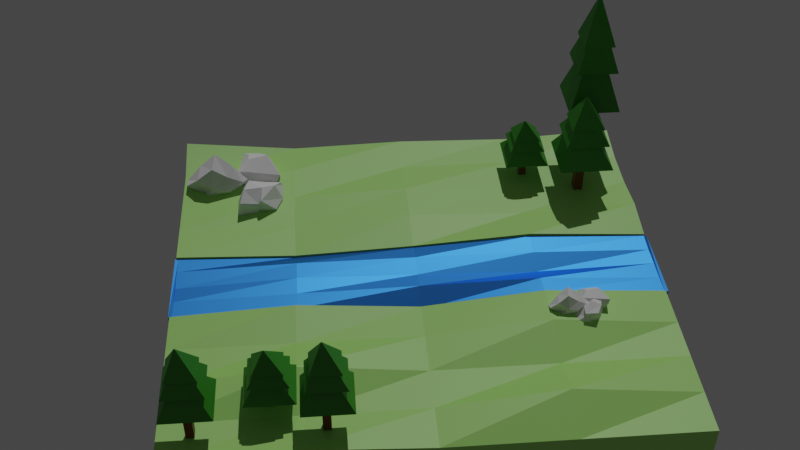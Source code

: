 # Source: Practica2.blend  (saved by Blender 3.6.11; exported with 4.5.12 LTS)
import bpy
from mathutils import Matrix  # noqa: F401  (used for matrix-valued properties, if any)

bpy.ops.wm.read_factory_settings(use_empty=True)
scene = bpy.context.scene
scene.name = 'Scene'

# ---- collections
col_collection = bpy.data.collections.new('Collection'); scene.collection.children.link(col_collection)

# ---- materials (node trees are filled in below, after node groups)
mat_material = bpy.data.materials.new('Material')
mat_material.alpha_threshold = 0.0
mat_material.use_transparent_shadow = False
mat_material.roughness = 0.5
mat_material.line_color = (0.0, 0.0, 0.0, 1.0)
mat_material_001 = bpy.data.materials.new('Material.001')
mat_material_001.use_transparent_shadow = False
mat_material_004 = bpy.data.materials.new('Material.004')
mat_material_004.use_transparent_shadow = False
mat_material_007 = bpy.data.materials.new('Material.007')
mat_material_007.use_transparent_shadow = False
mat_material_008 = bpy.data.materials.new('Material.008')
mat_material_008.use_transparent_shadow = False
mat_material_005 = bpy.data.materials.new('Material.005')
mat_material_005.use_transparent_shadow = False
mat_material_002 = bpy.data.materials.new('Material.002')
mat_material_002.use_transparent_shadow = False
mat_material_006 = bpy.data.materials.new('Material.006')
mat_material_006.alpha_threshold = 0.0
mat_material_006.use_transparent_shadow = False
mat_material_006.roughness = 0.5
mat_material_006.line_color = (0.0, 0.0, 0.0, 1.0)
mat_material_009 = bpy.data.materials.new('Material.009')
mat_material_009.alpha_threshold = 0.0
mat_material_009.use_transparent_shadow = False
mat_material_009.roughness = 0.5
mat_material_009.line_color = (0.0, 0.0, 0.0, 1.0)
mat_material_010 = bpy.data.materials.new('Material.010')
mat_material_010.use_transparent_shadow = False

# ---- material node trees
mat_material.use_nodes = True; mat_material.node_tree.nodes.clear()
_N = mat_material.node_tree.nodes; _L = mat_material.node_tree.links
n0 = _N.new('ShaderNodeOutputMaterial'); n0.name = 'Material Output'; n0.location = (300, 300)
n1 = _N.new('ShaderNodeBsdfPrincipled'); n1.name = 'Principled BSDF'; n1.location = (10, 300)
n1.distribution = 'GGX'
n1.subsurface_method = 'RANDOM_WALK_SKIN'
n1.inputs[0].default_value = (0.3923, 0.8, 0.1777, 1.0)
n1.inputs[3].default_value = 1.45
n1.inputs[27].default_value = (0.0, 0.0, 0.0, 1.0)
n1.inputs[28].default_value = 1.0
_L.new(n1.outputs[0], n0.inputs[0])
n0.is_active_output = True
mat_material_001.use_nodes = True; mat_material_001.node_tree.nodes.clear()
_N = mat_material_001.node_tree.nodes; _L = mat_material_001.node_tree.links
n0 = _N.new('ShaderNodeBsdfPrincipled'); n0.name = 'BSDF Principista'; n0.location = (10, 300)
n0.distribution = 'GGX'
n0.subsurface_method = 'RANDOM_WALK_SKIN'
n0.inputs[0].default_value = (0.2019, 0.05853, 0.00919, 1.0)
n0.inputs[3].default_value = 1.45
n0.inputs[27].default_value = (0.0, 0.0, 0.0, 1.0)
n0.inputs[28].default_value = 1.0
n1 = _N.new('ShaderNodeOutputMaterial'); n1.name = 'Material'; n1.location = (300, 300)
_L.new(n0.outputs[0], n1.inputs[0])
n1.is_active_output = True
mat_material_004.use_nodes = True; mat_material_004.node_tree.nodes.clear()
_N = mat_material_004.node_tree.nodes; _L = mat_material_004.node_tree.links
n0 = _N.new('ShaderNodeBsdfPrincipled'); n0.name = 'BSDF Principista'; n0.location = (10, 300)
n0.distribution = 'GGX'
n0.subsurface_method = 'RANDOM_WALK_SKIN'
n0.inputs[0].default_value = (0.03798, 0.2738, 0.01267, 1.0)
n0.inputs[3].default_value = 1.45
n0.inputs[27].default_value = (0.0, 0.0, 0.0, 1.0)
n0.inputs[28].default_value = 1.0
n1 = _N.new('ShaderNodeOutputMaterial'); n1.name = 'Material'; n1.location = (300, 300)
_L.new(n0.outputs[0], n1.inputs[0])
n1.is_active_output = True
mat_material_007.use_nodes = True; mat_material_007.node_tree.nodes.clear()
_N = mat_material_007.node_tree.nodes; _L = mat_material_007.node_tree.links
n0 = _N.new('ShaderNodeBsdfPrincipled'); n0.name = 'BSDF Principista'; n0.location = (10, 300)
n0.distribution = 'GGX'
n0.subsurface_method = 'RANDOM_WALK_SKIN'
n0.inputs[0].default_value = (0.03798, 0.2738, 0.01267, 1.0)
n0.inputs[3].default_value = 1.45
n0.inputs[27].default_value = (0.0, 0.0, 0.0, 1.0)
n0.inputs[28].default_value = 1.0
n1 = _N.new('ShaderNodeOutputMaterial'); n1.name = 'Material'; n1.location = (300, 300)
_L.new(n0.outputs[0], n1.inputs[0])
n1.is_active_output = True
mat_material_008.use_nodes = True; mat_material_008.node_tree.nodes.clear()
_N = mat_material_008.node_tree.nodes; _L = mat_material_008.node_tree.links
n0 = _N.new('ShaderNodeBsdfPrincipled'); n0.name = 'BSDF Principista'; n0.location = (10, 300)
n0.distribution = 'GGX'
n0.subsurface_method = 'RANDOM_WALK_SKIN'
n0.inputs[0].default_value = (0.2019, 0.05853, 0.00919, 1.0)
n0.inputs[3].default_value = 1.45
n0.inputs[27].default_value = (0.0, 0.0, 0.0, 1.0)
n0.inputs[28].default_value = 1.0
n1 = _N.new('ShaderNodeOutputMaterial'); n1.name = 'Material'; n1.location = (300, 300)
_L.new(n0.outputs[0], n1.inputs[0])
n1.is_active_output = True
mat_material_005.use_nodes = True; mat_material_005.node_tree.nodes.clear()
_N = mat_material_005.node_tree.nodes; _L = mat_material_005.node_tree.links
n0 = _N.new('ShaderNodeBsdfPrincipled'); n0.name = 'BSDF Principista'; n0.location = (10, 300)
n0.distribution = 'GGX'
n0.subsurface_method = 'RANDOM_WALK_SKIN'
n0.inputs[0].default_value = (0.2019, 0.05853, 0.00919, 1.0)
n0.inputs[3].default_value = 1.45
n0.inputs[27].default_value = (0.0, 0.0, 0.0, 1.0)
n0.inputs[28].default_value = 1.0
n1 = _N.new('ShaderNodeOutputMaterial'); n1.name = 'Material'; n1.location = (300, 300)
_L.new(n0.outputs[0], n1.inputs[0])
n1.is_active_output = True
mat_material_002.use_nodes = True; mat_material_002.node_tree.nodes.clear()
_N = mat_material_002.node_tree.nodes; _L = mat_material_002.node_tree.links
n0 = _N.new('ShaderNodeOutputMaterial'); n0.name = 'Material'; n0.location = (300, 300)
n1 = _N.new('ShaderNodeBsdfAnisotropic'); n1.name = 'BSDF Reflectivo'; n1.location = (10, 300)
n1.distribution = 'GGX'
n1.inputs[0].default_value = (0.04545, 0.2643, 0.8829, 1.0)
_L.new(n1.outputs[0], n0.inputs[0])
n0.is_active_output = True
mat_material_006.use_nodes = True; mat_material_006.node_tree.nodes.clear()
_N = mat_material_006.node_tree.nodes; _L = mat_material_006.node_tree.links
n0 = _N.new('ShaderNodeOutputMaterial'); n0.name = 'Material Output'; n0.location = (300, 300)
n1 = _N.new('ShaderNodeBsdfPrincipled'); n1.name = 'Principled BSDF'; n1.location = (10, 300)
n1.distribution = 'GGX'
n1.subsurface_method = 'RANDOM_WALK_SKIN'
n1.inputs[0].default_value = (0.3923, 0.8, 0.1777, 1.0)
n1.inputs[3].default_value = 1.45
n1.inputs[27].default_value = (0.0, 0.0, 0.0, 1.0)
n1.inputs[28].default_value = 1.0
_L.new(n1.outputs[0], n0.inputs[0])
n0.is_active_output = True
mat_material_009.use_nodes = True; mat_material_009.node_tree.nodes.clear()
_N = mat_material_009.node_tree.nodes; _L = mat_material_009.node_tree.links
n0 = _N.new('ShaderNodeOutputMaterial'); n0.name = 'Material Output'; n0.location = (300, 300)
n1 = _N.new('ShaderNodeBsdfPrincipled'); n1.name = 'Principled BSDF'; n1.location = (10, 300)
n1.distribution = 'GGX'
n1.subsurface_method = 'RANDOM_WALK_SKIN'
n1.inputs[0].default_value = (0.3923, 0.8, 0.1777, 1.0)
n1.inputs[3].default_value = 1.45
n1.inputs[27].default_value = (0.0, 0.0, 0.0, 1.0)
n1.inputs[28].default_value = 1.0
_L.new(n1.outputs[0], n0.inputs[0])
n0.is_active_output = True
mat_material_010.use_nodes = True; mat_material_010.node_tree.nodes.clear()
_N = mat_material_010.node_tree.nodes; _L = mat_material_010.node_tree.links
n0 = _N.new('ShaderNodeBsdfPrincipled'); n0.name = 'BSDF Principista'; n0.location = (10, 300)
n0.distribution = 'GGX'
n0.subsurface_method = 'RANDOM_WALK_SKIN'
n0.inputs[0].default_value = (0.03798, 0.2738, 0.01267, 1.0)
n0.inputs[3].default_value = 1.45
n0.inputs[27].default_value = (0.0, 0.0, 0.0, 1.0)
n0.inputs[28].default_value = 1.0
n1 = _N.new('ShaderNodeOutputMaterial'); n1.name = 'Material'; n1.location = (300, 300)
_L.new(n0.outputs[0], n1.inputs[0])
n1.is_active_output = True

# ---- world
world_world = bpy.data.worlds.new('World'); scene.world = world_world
world_world.use_nodes = True; world_world.node_tree.nodes.clear()
_N = world_world.node_tree.nodes; _L = world_world.node_tree.links
n0 = _N.new('ShaderNodeOutputWorld'); n0.name = 'World Output'; n0.location = (300, 300)
n1 = _N.new('ShaderNodeBackground'); n1.name = 'Background'; n1.location = (10, 300)
n1.inputs[0].default_value = (0.05088, 0.05088, 0.05088, 1.0)
_L.new(n1.outputs[0], n0.inputs[0])
n0.is_active_output = True
world_world.color = (0.05088, 0.05088, 0.05088)
world_world.use_sun_shadow = False
world_world.sun_shadow_jitter_overblur = 0.0

# ---- cameras
cam_c_mara = bpy.data.cameras.new('Cámara')

# ---- lights
light_sol = bpy.data.lights.new('Sol', 'SUN')
light_sol.transmission_factor = 0.0
light_sol.energy = 1.0

# ---- meshes
me_cube_005 = bpy.data.meshes.new('Cube.005')
me_cube_005.from_pydata([(-49.99, -54.36, -5.144), (-49.99, -54.36, 7.942), (-49.99, 54.36, -5.144), (-49.99, 54.36, 7.942), (49.99, -54.36, -5.144), (49.99, -54.36, 9.804), (49.99, 54.36, -5.144), (49.99, 54.36, 11.92), (9.355, 54.36, -5.144), (9.275, 54.36, 7.942), (9.355, -54.36, -5.144), (9.275, -54.36, 7.942), (-49.99, 0.0, -5.144), (-49.99, 0.0, 7.942), (49.99, 0.0, -5.144), (49.99, 0.0, 8.928), (9.275, 0.0, 7.804), (9.355, 0.0, -5.144), (-10.04, 54.36, -5.144), (-10.12, -54.36, 7.942), (-10.12, 54.36, 7.942), (-10.04, -54.36, -5.144), (-10.04, 0.0, -5.144), (-10.12, 0.0, 6.785), (-10.12, 54.36, 7.828), (9.275, 54.36, 7.755), (9.275, 0.0, 7.914), (9.275, -54.36, 7.789), (-10.12, 0.0, 6.836), (-10.12, -54.36, 7.91), (-10.12, 54.36, 4.071), (-10.04, -54.36, -5.144), (-10.04, 54.36, -5.144), (-10.12, -54.36, 3.957), (-10.04, 0.0, -5.144), (-10.12, 54.36, 4.064), (-10.12, 0.0, 4.174), (-10.12, -54.36, 4.002), (9.275, 54.36, 7.777), (9.355, -54.36, -5.144), (9.275, 54.36, 7.955), (9.275, 0.0, 7.821), (9.355, 54.36, -5.144), (9.275, -54.36, 5.144), (9.355, 0.0, -5.144), (9.275, -54.36, 7.955), (9.355, 54.36, -5.144), (9.275, -54.36, 3.957), (9.355, 0.0, -5.144), (9.275, -54.36, 4.002), (9.275, 54.36, 3.979), (9.355, -54.36, -5.144), (9.275, 54.36, 4.01), (9.275, 0.0, 4.174), (-29.98, 54.36, -5.144), (-30.02, -54.36, 7.942), (-29.98, 0.0, -5.144), (-30.02, 54.36, 7.942), (-29.98, -54.36, -5.144), (-30.02, 0.0, 7.942), (29.63, 54.36, 7.942), (29.67, -54.36, -5.144), (29.67, 54.36, -5.144), (29.63, -54.36, 7.942), (29.63, 0.0, 9.355), (29.67, 0.0, -5.144), (-49.99, -27.18, -5.144), (-49.99, -54.36, 1.399), (-49.99, 27.18, 10.25), (-49.99, 54.36, 1.399), (-39.98, 54.36, -5.144), (39.81, 54.36, 7.942), (49.99, 54.36, 1.399), (49.99, 27.18, -5.144), (49.99, -27.18, 7.942), (49.99, -54.36, 1.399), (39.83, -54.36, -5.144), (-40.0, -54.36, 7.942), (19.51, 54.36, -5.144), (9.275, 54.36, 7.86), (9.355, -54.36, -5.144), (19.45, -54.36, 9.481), (9.275, -27.18, 10.4), (9.355, -27.18, -5.144), (9.315, -54.36, 1.399), (9.315, 54.36, 1.399), (-49.99, 27.18, -5.144), (-49.99, -27.18, 7.942), (49.99, -27.18, -5.144), (49.99, 27.18, 7.942), (9.275, 27.18, 6.393), (9.355, 27.18, -5.144), (-39.98, 0.0, -5.144), (39.81, 0.0, 7.942), (-10.12, 54.36, 7.885), (19.51, 0.0, -5.144), (49.99, 0.0, 1.399), (-49.99, 0.0, 1.399), (-10.04, 54.36, -5.144), (-10.12, -54.36, 5.95), (-20.07, 54.36, 7.942), (-20.01, -54.36, -5.144), (-10.04, 0.0, -5.144), (-20.07, 0.0, 7.942), (-10.12, 27.18, 9.978), (-10.04, 27.18, -5.144), (-10.08, 54.36, 1.399), (-10.04, -27.18, -5.144), (-10.12, -27.18, 10.64), (-10.08, -54.36, 1.399), (9.275, 54.36, 7.855), (9.275, -27.18, 10.38), (9.275, 27.18, 6.34), (9.275, 0.0, 7.867), (-10.12, -54.36, 5.956), (-10.12, 27.18, 9.947), (-10.12, -27.18, 10.65), (9.275, 54.36, 7.849), (9.275, 0.0, 7.858), (9.275, -54.36, 7.866), (-10.12, -54.36, 7.926), (-10.12, 0.0, 6.809), (-10.12, 54.36, 6.007), (-10.04, -54.36, -5.144), (-0.4211, -54.36, 3.957), (-10.12, 54.36, 5.946), (-10.12, 0.0, 6.084), (-0.4211, -54.36, 4.002), (-10.12, -54.36, 3.979), (-10.12, -27.18, 4.088), (-10.12, 27.18, 4.119), (-10.08, -54.36, -0.5935), (-10.12, 54.36, 4.067), (-10.04, 27.18, -5.144), (-10.08, 54.36, -0.5366), (-10.04, -27.18, -5.144), (9.275, 54.36, 5.878), (9.355, -54.36, -5.144), (9.275, 54.36, 5.982), (9.275, 0.0, 6.065), (9.355, 54.36, -5.144), (9.275, -54.36, 6.543), (9.355, 0.0, -5.144), (9.275, -54.36, 7.872), (9.275, 54.36, 7.866), (9.315, -54.36, 0.0), (9.275, 27.18, 6.384), (9.275, -27.18, 10.41), (9.275, -54.36, 6.549), (9.355, 27.18, -5.144), (9.315, 54.36, 1.317), (9.355, -27.18, -5.144), (9.355, 54.36, -5.144), (9.275, -54.36, 4.55), (9.355, 0.0, -5.144), (9.275, -54.36, 5.978), (-0.4211, 54.36, 4.025), (-0.4211, 54.36, 4.037), (9.355, -27.18, -5.144), (9.315, 54.36, -0.5824), (9.355, 27.18, -5.144), (9.275, -54.36, 3.979), (9.275, 54.36, 3.995), (9.315, -54.36, -0.5935), (9.275, 27.18, 4.092), (9.275, -27.18, 4.088), (-20.01, 54.36, -5.144), (-20.07, -54.36, 7.942), (-20.01, 0.0, -5.144), (-40.0, 54.36, 7.942), (-39.98, -54.36, -5.144), (-40.0, 0.0, 7.942), (-29.98, -27.18, -5.144), (-30.0, 54.36, 1.399), (-29.98, 27.18, -5.144), (-30.02, 27.18, 12.4), (-30.02, -27.18, 7.942), (-30.0, -54.36, 1.399), (19.45, 54.36, 7.942), (19.51, -54.36, -5.144), (39.83, 54.36, -5.144), (39.81, -54.36, 7.942), (19.45, 0.0, 9.191), (39.83, 0.0, -5.144), (29.67, 27.18, -5.144), (29.63, 27.18, 7.942), (29.65, -54.36, 1.399), (29.63, -27.18, 7.942), (29.67, -27.18, -5.144), (29.65, 54.36, 1.399), (19.48, 54.36, 1.399), (19.51, -27.18, -5.144), (39.81, -27.18, 7.942), (39.82, -54.36, 1.399), (39.81, 27.18, 8.826), (19.51, 27.18, -5.144), (-20.04, -54.36, 1.399), (-20.07, -27.18, 11.72), (-20.07, 27.18, 7.942), (-39.98, 27.18, -5.144), (-39.99, 54.36, 1.399), (-39.98, -27.18, -5.144), (9.275, -27.18, 6.022), (9.275, 27.18, 6.024), (9.315, -54.36, -0.2967), (9.275, 54.36, 5.93), (-0.4211, -54.36, 3.979), (9.355, -27.18, -5.144), (9.315, 54.36, 0.3672), (9.355, 27.18, -5.144), (9.275, -54.36, 5.264), (9.275, -27.18, 10.4), (9.275, 27.18, 6.36), (9.315, -54.36, 0.6996), (9.275, 54.36, 7.857), (-10.04, -27.18, -5.144), (-10.08, 54.36, 0.4313), (-10.04, 27.18, -5.144), (-0.4211, 54.36, 4.031), (-10.12, -54.36, 5.953), (9.275, -27.18, 10.39), (-10.12, 27.18, 9.964), (-10.12, -27.18, 10.65), (9.275, -54.36, 7.208), (-10.12, -27.18, 6.02), (-10.12, 27.18, 6.015), (-10.08, -54.36, 0.4029), (-10.12, 54.36, 5.976), (-20.01, -27.18, -5.144), (-20.04, 54.36, 1.399), (-20.01, 27.18, -5.144), (9.275, 27.18, 6.366), (-49.99, -27.18, 1.399), (49.99, 27.18, 1.399), (39.83, 27.18, -5.144), (-40.0, 27.18, 7.942), (19.27, 27.3, 6.937), (9.355, 27.18, -5.144), (9.315, 54.36, 1.358), (19.48, -54.36, 1.399), (9.355, -27.18, -5.144), (19.45, -27.18, 7.942), (-40.0, -27.18, 12.25), (39.83, -27.18, -5.144), (-39.99, -54.36, 1.399), (49.99, -27.18, 1.399), (39.82, 54.36, 1.399), (-49.99, 27.18, 1.399), (-0.4211, 0.0, 4.174)], [], [(68, 69, 247), (246, 7, 72), (74, 75, 245), (77, 67, 244), (88, 76, 243), (87, 77, 242), (82, 81, 241), (240, 10, 80), (81, 84, 239), (79, 85, 238), (237, 17, 142), (90, 182, 236), (68, 171, 235), (73, 183, 234), (89, 96, 233), (87, 97, 232), (117, 112, 231), (105, 168, 230), (229, 20, 106), (107, 101, 228), (227, 24, 125), (99, 109, 226), (115, 126, 225), (224, 29, 114), (223, 27, 143), (222, 29, 116), (221, 28, 115), (220, 26, 111), (219, 37, 114), (127, 129, 37), (52, 157, 164), (163, 47, 124), (218, 35, 157), (217, 34, 102), (216, 30, 134), (215, 31, 123), (214, 40, 110), (213, 43, 145), (212, 41, 113), (211, 45, 143), (210, 45, 155), (209, 44, 154), (136, 150, 208), (207, 39, 137), (158, 31, 135), (134, 30, 156), (160, 34, 133), (161, 127, 206), (205, 52, 138), (204, 47, 163), (203, 53, 139), (165, 155, 202), (172, 170, 201), (200, 57, 173), (174, 92, 199), (175, 103, 198), (176, 167, 197), (167, 177, 196), (184, 95, 195), (185, 93, 194), (181, 186, 193), (187, 181, 192), (188, 179, 191), (190, 60, 189), (78, 189, 62), (8, 190, 78), (85, 178, 190), (191, 10, 83), (95, 83, 17), (65, 191, 95), (192, 5, 74), (93, 74, 15), (64, 192, 93), (193, 61, 76), (75, 76, 4), (5, 193, 75), (194, 15, 89), (71, 89, 7), (60, 194, 71), (195, 17, 91), (78, 91, 8), (62, 195, 78), (196, 58, 101), (109, 101, 21), (19, 196, 109), (197, 19, 108), (103, 108, 23), (59, 197, 103), (198, 23, 104), (100, 104, 20), (57, 198, 100), (199, 12, 86), (70, 86, 2), (54, 199, 70), (70, 173, 54), (2, 200, 70), (69, 169, 200), (201, 0, 66), (92, 66, 12), (56, 201, 92), (202, 45, 147), (139, 147, 41), (53, 202, 139), (146, 139, 41), (40, 203, 146), (138, 164, 203), (137, 163, 51), (39, 204, 137), (145, 153, 204), (144, 138, 40), (38, 205, 144), (136, 162, 205), (206, 37, 128), (124, 128, 33), (47, 206, 124), (46, 133, 32), (134, 156, 159), (159, 156, 50), (32, 159, 46), (48, 135, 34), (158, 137, 51), (48, 207, 158), (154, 151, 207), (152, 150, 42), (46, 208, 152), (50, 208, 159), (160, 154, 48), (46, 209, 160), (152, 149, 209), (161, 155, 49), (47, 210, 161), (153, 148, 210), (111, 143, 27), (26, 211, 111), (113, 147, 211), (112, 113, 26), (110, 112, 25), (40, 212, 110), (80, 145, 39), (10, 213, 80), (84, 141, 213), (117, 110, 25), (9, 214, 117), (79, 144, 214), (107, 123, 21), (22, 215, 107), (102, 135, 215), (98, 134, 32), (18, 216, 98), (106, 122, 216), (105, 102, 22), (18, 217, 105), (98, 133, 217), (218, 52, 162), (156, 162, 50), (156, 132, 218), (163, 124, 131), (131, 124, 33), (163, 31, 51), (164, 157, 130), (157, 35, 130), (53, 130, 36, 248), (165, 129, 127), (165, 127, 49), (36, 165, 53, 248), (120, 114, 29), (19, 219, 120), (99, 128, 219), (119, 111, 27), (11, 220, 119), (82, 118, 220), (94, 115, 24), (20, 221, 94), (104, 121, 221), (121, 116, 28), (23, 222, 121), (108, 120, 222), (148, 143, 45), (43, 223, 148), (141, 119, 223), (129, 114, 37), (36, 224, 129), (126, 116, 224), (225, 36, 130), (125, 130, 35), (24, 225, 125), (123, 109, 21), (31, 226, 123), (33, 226, 131), (132, 125, 35), (30, 227, 132), (122, 94, 227), (228, 58, 172), (168, 172, 56), (22, 228, 168), (166, 106, 18), (54, 229, 166), (173, 100, 229), (230, 56, 174), (166, 174, 54), (18, 230, 166), (118, 112, 26), (16, 231, 118), (9, 231, 90), (232, 12, 66), (67, 66, 0), (1, 232, 67), (233, 14, 73), (72, 73, 6), (7, 233, 72), (234, 65, 184), (180, 184, 62), (6, 234, 180), (235, 59, 175), (169, 175, 57), (3, 235, 169), (236, 64, 185), (178, 185, 60), (9, 236, 178), (149, 142, 44), (42, 237, 149), (140, 91, 237), (140, 85, 8), (42, 238, 140), (38, 238, 150), (239, 10, 179), (186, 179, 61), (63, 239, 186), (151, 80, 39), (44, 240, 151), (142, 83, 240), (241, 63, 187), (182, 187, 64), (16, 241, 182), (242, 55, 176), (171, 176, 59), (13, 242, 171), (243, 61, 188), (183, 188, 65), (14, 243, 183), (244, 0, 170), (177, 170, 58), (55, 244, 177), (245, 4, 88), (96, 88, 14), (15, 245, 96), (180, 72, 6), (62, 246, 180), (189, 71, 246), (247, 2, 86), (97, 86, 12), (13, 247, 97), (68, 3, 69), (246, 71, 7), (74, 5, 75), (77, 1, 67), (88, 4, 76), (87, 1, 77), (82, 11, 81), (240, 83, 10), (81, 11, 84), (79, 9, 85), (237, 91, 17), (90, 16, 182), (68, 13, 171), (73, 14, 183), (89, 15, 96), (87, 13, 97), (117, 25, 112), (105, 22, 168), (229, 100, 20), (107, 21, 101), (227, 94, 24), (99, 19, 109), (115, 28, 126), (224, 116, 29), (223, 119, 27), (222, 120, 29), (221, 121, 28), (220, 118, 26), (219, 128, 37), (218, 132, 35), (217, 133, 34), (216, 122, 30), (215, 135, 31), (214, 144, 40), (213, 141, 43), (212, 146, 41), (211, 147, 45), (210, 148, 45), (209, 149, 44), (136, 38, 150), (207, 151, 39), (158, 51, 31), (160, 48, 34), (161, 49, 127), (205, 162, 52), (204, 153, 47), (203, 164, 53), (165, 49, 155), (172, 58, 170), (200, 169, 57), (174, 56, 92), (175, 59, 103), (176, 55, 167), (167, 55, 177), (184, 65, 95), (185, 64, 93), (181, 63, 186), (187, 63, 181), (188, 61, 179), (190, 178, 60), (78, 190, 189), (8, 85, 190), (85, 9, 178), (191, 179, 10), (95, 191, 83), (65, 188, 191), (192, 181, 5), (93, 192, 74), (64, 187, 192), (193, 186, 61), (75, 193, 76), (5, 181, 193), (194, 93, 15), (71, 194, 89), (60, 185, 194), (195, 95, 17), (78, 195, 91), (62, 184, 195), (196, 177, 58), (109, 196, 101), (19, 167, 196), (197, 167, 19), (103, 197, 108), (59, 176, 197), (198, 103, 23), (100, 198, 104), (57, 175, 198), (199, 92, 12), (70, 199, 86), (54, 174, 199), (70, 200, 173), (2, 69, 200), (69, 3, 169), (201, 170, 0), (92, 201, 66), (56, 172, 201), (202, 155, 45), (139, 202, 147), (53, 165, 202), (146, 203, 139), (40, 138, 203), (138, 52, 164), (137, 204, 163), (39, 145, 204), (145, 43, 153), (144, 205, 138), (38, 136, 205), (136, 50, 162), (206, 127, 37), (124, 206, 128), (47, 161, 206), (46, 160, 133), (32, 134, 159), (48, 158, 135), (158, 207, 137), (48, 154, 207), (154, 44, 151), (152, 208, 150), (46, 159, 208), (50, 136, 208), (160, 209, 154), (46, 152, 209), (152, 42, 149), (161, 210, 155), (47, 153, 210), (153, 43, 148), (111, 211, 143), (26, 113, 211), (113, 41, 147), (112, 212, 113), (110, 212, 112), (40, 146, 212), (80, 213, 145), (10, 84, 213), (84, 11, 141), (117, 214, 110), (9, 79, 214), (79, 38, 144), (107, 215, 123), (22, 102, 215), (102, 34, 135), (98, 216, 134), (18, 106, 216), (106, 20, 122), (105, 217, 102), (18, 98, 217), (98, 32, 133), (218, 157, 52), (156, 218, 162), (156, 30, 132), (163, 131, 31), (53, 164, 130), (36, 129, 165), (120, 219, 114), (19, 99, 219), (99, 33, 128), (119, 220, 111), (11, 82, 220), (82, 16, 118), (94, 221, 115), (20, 104, 221), (104, 23, 121), (121, 222, 116), (23, 108, 222), (108, 19, 120), (148, 223, 143), (43, 141, 223), (141, 11, 119), (129, 224, 114), (36, 126, 224), (126, 28, 116), (225, 126, 36), (125, 225, 130), (24, 115, 225), (123, 226, 109), (31, 131, 226), (33, 99, 226), (132, 227, 125), (30, 122, 227), (122, 20, 94), (228, 101, 58), (168, 228, 172), (22, 107, 228), (166, 229, 106), (54, 173, 229), (173, 57, 100), (230, 168, 56), (166, 230, 174), (18, 105, 230), (118, 231, 112), (16, 90, 231), (9, 117, 231), (232, 97, 12), (67, 232, 66), (1, 87, 232), (233, 96, 14), (72, 233, 73), (7, 89, 233), (234, 183, 65), (180, 234, 184), (6, 73, 234), (235, 171, 59), (169, 235, 175), (3, 68, 235), (236, 182, 64), (178, 236, 185), (9, 90, 236), (149, 237, 142), (42, 140, 237), (140, 8, 91), (140, 238, 85), (42, 150, 238), (38, 79, 238), (239, 84, 10), (186, 239, 179), (63, 81, 239), (151, 240, 80), (44, 142, 240), (142, 17, 83), (241, 81, 63), (182, 241, 187), (16, 82, 241), (242, 77, 55), (171, 242, 176), (13, 87, 242), (243, 76, 61), (183, 243, 188), (14, 88, 243), (244, 67, 0), (177, 244, 170), (55, 77, 244), (245, 75, 4), (96, 245, 88), (15, 74, 245), (180, 246, 72), (62, 189, 246), (189, 60, 71), (247, 69, 2), (97, 247, 86), (13, 68, 247)])
_uv = me_cube_005.uv_layers.new(name='UVMap')
_uv.uv.foreach_set('vector', [0.625, 0.1875, 0.5, 0.25, 0.5, 0.1875, 0.5, 0.4746, 0.625, 0.5, 0.5, 0.5, 0.625, 0.6875, 0.5, 0.75, 0.5, 0.6875, 0.625, 0.975, 0.5, 1.0, 0.5, 0.975, 0.375, 0.6875, 0.3496, 0.75, 0.3496, 0.6875, 0.875, 0.6875, 0.85, 0.75, 0.85, 0.6875, 0.7266, 0.6875, 0.7012, 0.75, 0.7012, 0.6875, 0.2734, 0.6875, 0.2734, 0.75, 0.2734, 0.75, 0.625, 0.8262, 0.5, 0.8516, 0.5, 0.8262, 0.625, 0.3984, 0.5, 0.3984, 0.5, 0.3984, 0.2734, 0.5625, 0.2734, 0.625, 0.2734, 0.625, 0.7266, 0.5625, 0.7012, 0.625, 0.7012, 0.5625, 0.875, 0.5625, 0.85, 0.625, 0.85, 0.5625, 0.375, 0.5625, 0.3496, 0.625, 0.3496, 0.5625, 0.625, 0.5625, 0.5, 0.625, 0.5, 0.5625, 0.625, 0.0625, 0.5, 0.125, 0.5, 0.0625, 0.7266, 0.5, 0.7266, 0.5625, 0.7266, 0.5625, 0.2249, 0.5625, 0.2, 0.625, 0.2, 0.5625, 0.5, 0.325, 0.625, 0.3499, 0.5, 0.3499, 0.2249, 0.6875, 0.2, 0.75, 0.2, 0.6875, 0.625, 0.3499, 0.625, 0.3499, 0.625, 0.3499, 0.625, 0.9001, 0.5, 0.9001, 0.5, 0.9001, 0.7751, 0.5625, 0.7751, 0.625, 0.7751, 0.5625, 0.7751, 0.6875, 0.7751, 0.75, 0.7751, 0.75, 0.625, 0.8516, 0.625, 0.8516, 0.625, 0.8516, 0.7751, 0.6875, 0.7751, 0.75, 0.7751, 0.6875, 0.7751, 0.5625, 0.7751, 0.625, 0.7751, 0.5625, 0.7266, 0.6875, 0.7266, 0.625, 0.7266, 0.6875, 0.625, 0.9001, 0.625, 0.9001, 0.625, 0.9001, 0.7509, 0.75, 0.7751, 0.6875, 0.7751, 0.75, 0.7266, 0.5, 0.7509, 0.5, 0.7266, 0.5625, 0.5, 0.8516, 0.625, 0.8516, 0.625, 0.8759, 0.625, 0.3741, 0.625, 0.3499, 0.625, 0.3741, 0.2249, 0.5625, 0.2249, 0.625, 0.2249, 0.625, 0.5, 0.3499, 0.625, 0.3499, 0.5, 0.3499, 0.2249, 0.6875, 0.2249, 0.75, 0.2249, 0.75, 0.625, 0.3984, 0.625, 0.3984, 0.625, 0.3984, 0.5, 0.8516, 0.625, 0.8516, 0.5, 0.8516, 0.7266, 0.5625, 0.7266, 0.625, 0.7266, 0.625, 0.7266, 0.6875, 0.7266, 0.75, 0.7266, 0.75, 0.625, 0.8516, 0.625, 0.8516, 0.625, 0.8516, 0.2734, 0.5625, 0.2734, 0.625, 0.2734, 0.625, 0.625, 0.3984, 0.5, 0.3984, 0.5, 0.3984, 0.2734, 0.6875, 0.2734, 0.75, 0.2734, 0.75, 0.2734, 0.6875, 0.2249, 0.75, 0.2249, 0.6875, 0.5, 0.3499, 0.625, 0.3499, 0.625, 0.3741, 0.2734, 0.5625, 0.2249, 0.625, 0.2249, 0.5625, 0.625, 0.8516, 0.625, 0.8759, 0.625, 0.8759, 0.625, 0.3984, 0.625, 0.3984, 0.625, 0.3984, 0.5, 0.8516, 0.625, 0.8516, 0.5, 0.8516, 0.7266, 0.5625, 0.7266, 0.625, 0.7266, 0.625, 0.7266, 0.6875, 0.7266, 0.75, 0.7266, 0.6875, 0.175, 0.6875, 0.15, 0.75, 0.15, 0.6875, 0.5, 0.275, 0.625, 0.3, 0.5, 0.3, 0.175, 0.5625, 0.15, 0.625, 0.15, 0.5625, 0.825, 0.5625, 0.8, 0.625, 0.8, 0.5625, 0.825, 0.6875, 0.8, 0.75, 0.8, 0.6875, 0.625, 0.925, 0.5, 0.95, 0.5, 0.925, 0.3242, 0.5625, 0.2988, 0.625, 0.2988, 0.5625, 0.6758, 0.5625, 0.6504, 0.625, 0.6504, 0.5625, 0.625, 0.7754, 0.5, 0.8008, 0.5, 0.7754, 0.6758, 0.6875, 0.6504, 0.75, 0.6504, 0.6875, 0.3242, 0.6875, 0.2988, 0.75, 0.2988, 0.6875, 0.5, 0.4238, 0.625, 0.4492, 0.5, 0.4492, 0.375, 0.4238, 0.5, 0.4492, 0.375, 0.4492, 0.375, 0.3984, 0.5, 0.4238, 0.375, 0.4238, 0.5, 0.3984, 0.625, 0.4238, 0.5, 0.4238, 0.2988, 0.6875, 0.2734, 0.75, 0.2734, 0.6875, 0.2988, 0.625, 0.2734, 0.6875, 0.2734, 0.625, 0.3242, 0.625, 0.2988, 0.6875, 0.2988, 0.625, 0.6504, 0.6875, 0.625, 0.75, 0.625, 0.6875, 0.6504, 0.625, 0.625, 0.6875, 0.625, 0.625, 0.6758, 0.625, 0.6504, 0.6875, 0.6504, 0.625, 0.5, 0.7754, 0.375, 0.8008, 0.375, 0.7754, 0.5, 0.75, 0.375, 0.7754, 0.375, 0.75, 0.625, 0.75, 0.5, 0.7754, 0.5, 0.75, 0.6504, 0.5625, 0.625, 0.625, 0.625, 0.5625, 0.6504, 0.5, 0.625, 0.5625, 0.625, 0.5, 0.6758, 0.5, 0.6504, 0.5625, 0.6504, 0.5, 0.2988, 0.5625, 0.2734, 0.625, 0.2734, 0.5625, 0.2988, 0.5, 0.2734, 0.5625, 0.2734, 0.5, 0.3242, 0.5, 0.2988, 0.5625, 0.2988, 0.5, 0.5, 0.925, 0.375, 0.95, 0.375, 0.925, 0.5, 0.9001, 0.375, 0.925, 0.375, 0.9001, 0.625, 0.9001, 0.5, 0.925, 0.5, 0.9001, 0.8, 0.6875, 0.7751, 0.75, 0.7751, 0.6875, 0.8, 0.625, 0.7751, 0.6875, 0.7751, 0.625, 0.825, 0.625, 0.8, 0.6875, 0.8, 0.625, 0.8, 0.5625, 0.7751, 0.625, 0.7751, 0.5625, 0.8, 0.5, 0.7751, 0.5625, 0.7751, 0.5, 0.825, 0.5, 0.8, 0.5625, 0.8, 0.5, 0.15, 0.5625, 0.125, 0.625, 0.125, 0.5625, 0.15, 0.5, 0.125, 0.5625, 0.125, 0.5, 0.175, 0.5, 0.15, 0.5625, 0.15, 0.5, 0.375, 0.275, 0.5, 0.3, 0.375, 0.3, 0.375, 0.25, 0.5, 0.275, 0.375, 0.275, 0.5, 0.25, 0.625, 0.275, 0.5, 0.275, 0.15, 0.6875, 0.125, 0.75, 0.125, 0.6875, 0.15, 0.625, 0.125, 0.6875, 0.125, 0.625, 0.175, 0.625, 0.15, 0.6875, 0.15, 0.625, 0.7266, 0.6875, 0.7266, 0.75, 0.7266, 0.6875, 0.7266, 0.625, 0.7266, 0.6875, 0.7266, 0.625, 0.7266, 0.625, 0.7266, 0.6875, 0.7266, 0.625, 0.7266, 0.5625, 0.7266, 0.625, 0.7266, 0.625, 0.7266, 0.5, 0.7266, 0.5625, 0.7266, 0.5625, 0.7266, 0.5, 0.7266, 0.5625, 0.7266, 0.5625, 0.375, 0.8516, 0.5, 0.8516, 0.375, 0.8516, 0.375, 0.8516, 0.5, 0.8516, 0.375, 0.8516, 0.5, 0.8516, 0.625, 0.8516, 0.5, 0.8516, 0.625, 0.3984, 0.625, 0.3984, 0.625, 0.3984, 0.625, 0.3984, 0.625, 0.3984, 0.625, 0.3984, 0.625, 0.3984, 0.625, 0.3984, 0.625, 0.3984, 0.625, 0.8759, 0.625, 0.9001, 0.625, 0.9001, 0.625, 0.8759, 0.625, 0.9001, 0.625, 0.9001, 0.625, 0.8516, 0.625, 0.8759, 0.625, 0.8759, 0.2734, 0.5, 0.2249, 0.5625, 0.2249, 0.5, 0.5, 0.3499, 0.625, 0.3741, 0.5, 0.3984, 0.5, 0.3984, 0.625, 0.3741, 0.625, 0.3984, 0.375, 0.3499, 0.5, 0.3984, 0.375, 0.3984, 0.2734, 0.625, 0.2249, 0.6875, 0.2249, 0.625, 0.2734, 0.6875, 0.2734, 0.75, 0.2734, 0.75, 0.2734, 0.625, 0.2734, 0.6875, 0.2734, 0.6875, 0.2734, 0.625, 0.2734, 0.6875, 0.2734, 0.6875, 0.375, 0.3984, 0.5, 0.3984, 0.375, 0.3984, 0.375, 0.3984, 0.5, 0.3984, 0.375, 0.3984, 0.625, 0.3984, 0.5, 0.3984, 0.5, 0.3984, 0.2734, 0.5625, 0.2734, 0.625, 0.2734, 0.625, 0.2734, 0.5, 0.2734, 0.5625, 0.2734, 0.5625, 0.2734, 0.5, 0.2734, 0.5625, 0.2734, 0.5625, 0.625, 0.8516, 0.625, 0.8516, 0.625, 0.8516, 0.625, 0.8516, 0.625, 0.8516, 0.625, 0.8516, 0.625, 0.8516, 0.625, 0.8516, 0.625, 0.8516, 0.7266, 0.6875, 0.7266, 0.75, 0.7266, 0.75, 0.7266, 0.625, 0.7266, 0.6875, 0.7266, 0.6875, 0.7266, 0.625, 0.7266, 0.6875, 0.7266, 0.6875, 0.7266, 0.5625, 0.7266, 0.625, 0.7266, 0.625, 0.7266, 0.5, 0.7266, 0.5625, 0.7266, 0.5, 0.7266, 0.5, 0.7266, 0.5625, 0.7266, 0.5, 0.375, 0.8516, 0.5, 0.8516, 0.375, 0.8516, 0.375, 0.8516, 0.5, 0.8516, 0.375, 0.8516, 0.5, 0.8516, 0.625, 0.8516, 0.5, 0.8516, 0.625, 0.3984, 0.625, 0.3984, 0.625, 0.3984, 0.625, 0.3984, 0.625, 0.3984, 0.625, 0.3984, 0.625, 0.3984, 0.625, 0.3984, 0.625, 0.3984, 0.2249, 0.6875, 0.2249, 0.75, 0.2249, 0.75, 0.2249, 0.625, 0.2249, 0.6875, 0.2249, 0.6875, 0.2249, 0.625, 0.2249, 0.6875, 0.2249, 0.6875, 0.375, 0.3499, 0.5, 0.3499, 0.375, 0.3499, 0.375, 0.3499, 0.5, 0.3499, 0.375, 0.3499, 0.5, 0.3499, 0.625, 0.3499, 0.5, 0.3499, 0.2249, 0.5625, 0.2249, 0.625, 0.2249, 0.625, 0.2249, 0.5, 0.2249, 0.5625, 0.2249, 0.5625, 0.2249, 0.5, 0.2249, 0.5625, 0.2249, 0.5625, 0.625, 0.3741, 0.625, 0.3984, 0.625, 0.3984, 0.625, 0.3741, 0.625, 0.3984, 0.625, 0.3984, 0.625, 0.3741, 0.625, 0.3499, 0.625, 0.3741, 0.5, 0.8516, 0.625, 0.8759, 0.5, 0.9001, 0.5, 0.9001, 0.625, 0.8759, 0.625, 0.9001, 0.5, 0.8516, 0.375, 0.9001, 0.375, 0.8516, 0.7266, 0.5625, 0.7509, 0.5, 0.7751, 0.5625, 0.7509, 0.5, 0.7751, 0.5, 0.7751, 0.5625, 0.7266, 0.625, 0.7751, 0.5625, 0.7751, 0.625, 0.7509, 0.625, 0.7266, 0.6875, 0.7751, 0.6875, 0.7509, 0.75, 0.7266, 0.6875, 0.7509, 0.75, 0.7266, 0.75, 0.7751, 0.625, 0.7266, 0.6875, 0.7266, 0.625, 0.7509, 0.625, 0.625, 0.9001, 0.625, 0.9001, 0.625, 0.9001, 0.625, 0.9001, 0.625, 0.9001, 0.625, 0.9001, 0.625, 0.9001, 0.625, 0.9001, 0.625, 0.9001, 0.7266, 0.75, 0.7266, 0.6875, 0.7266, 0.75, 0.7266, 0.75, 0.7266, 0.6875, 0.7266, 0.75, 0.7266, 0.6875, 0.7266, 0.625, 0.7266, 0.6875, 0.7751, 0.5, 0.7751, 0.5625, 0.7751, 0.5, 0.7751, 0.5, 0.7751, 0.5625, 0.7751, 0.5, 0.7751, 0.5625, 0.7751, 0.625, 0.7751, 0.5625, 0.7751, 0.625, 0.7751, 0.6875, 0.7751, 0.625, 0.7751, 0.625, 0.7751, 0.6875, 0.7751, 0.625, 0.7751, 0.6875, 0.7751, 0.75, 0.7751, 0.6875, 0.625, 0.8516, 0.625, 0.8516, 0.625, 0.8516, 0.625, 0.8516, 0.625, 0.8516, 0.625, 0.8516, 0.625, 0.8516, 0.625, 0.8516, 0.625, 0.8516, 0.7751, 0.6875, 0.7751, 0.75, 0.7751, 0.75, 0.7751, 0.625, 0.7751, 0.6875, 0.7751, 0.6875, 0.7751, 0.625, 0.7751, 0.6875, 0.7751, 0.6875, 0.7751, 0.5625, 0.7751, 0.625, 0.7751, 0.5625, 0.7751, 0.5, 0.7751, 0.5625, 0.7751, 0.5, 0.7751, 0.5, 0.7751, 0.5625, 0.7751, 0.5, 0.375, 0.9001, 0.5, 0.9001, 0.375, 0.9001, 0.375, 0.9001, 0.5, 0.9001, 0.375, 0.9001, 0.625, 0.9001, 0.5, 0.9001, 0.5, 0.9001, 0.625, 0.3499, 0.625, 0.3499, 0.625, 0.3499, 0.625, 0.3499, 0.625, 0.3499, 0.625, 0.3499, 0.625, 0.3499, 0.625, 0.3499, 0.625, 0.3499, 0.2, 0.6875, 0.175, 0.75, 0.175, 0.6875, 0.2, 0.625, 0.175, 0.6875, 0.175, 0.625, 0.2249, 0.625, 0.2, 0.6875, 0.2, 0.625, 0.375, 0.325, 0.5, 0.3499, 0.375, 0.3499, 0.375, 0.3, 0.5, 0.325, 0.375, 0.325, 0.5, 0.3, 0.625, 0.325, 0.5, 0.325, 0.2, 0.5625, 0.175, 0.625, 0.175, 0.5625, 0.2, 0.5, 0.175, 0.5625, 0.175, 0.5, 0.2249, 0.5, 0.2, 0.5625, 0.2, 0.5, 0.7266, 0.625, 0.7266, 0.5625, 0.7266, 0.625, 0.7266, 0.625, 0.7266, 0.5625, 0.7266, 0.625, 0.7266, 0.5, 0.7266, 0.5625, 0.7266, 0.5625, 0.5, 0.0625, 0.375, 0.125, 0.375, 0.0625, 0.5, 0.0, 0.375, 0.0625, 0.375, 0.0, 0.625, 0.0, 0.5, 0.0625, 0.5, 0.0, 0.5, 0.5625, 0.375, 0.625, 0.375, 0.5625, 0.5, 0.5, 0.375, 0.5625, 0.375, 0.5, 0.625, 0.5, 0.5, 0.5625, 0.5, 0.5, 0.3496, 0.5625, 0.3242, 0.625, 0.3242, 0.5625, 0.3496, 0.5, 0.3242, 0.5625, 0.3242, 0.5, 0.375, 0.5, 0.3496, 0.5625, 0.3496, 0.5, 0.85, 0.5625, 0.825, 0.625, 0.825, 0.5625, 0.85, 0.5, 0.825, 0.5625, 0.825, 0.5, 0.875, 0.5, 0.85, 0.5625, 0.85, 0.5, 0.7012, 0.5625, 0.6758, 0.625, 0.6758, 0.5625, 0.7012, 0.5, 0.6758, 0.5625, 0.6758, 0.5, 0.7266, 0.5, 0.7012, 0.5625, 0.7012, 0.5, 0.2734, 0.5625, 0.2734, 0.625, 0.2734, 0.625, 0.2734, 0.5, 0.2734, 0.5625, 0.2734, 0.5625, 0.2734, 0.5, 0.2734, 0.5625, 0.2734, 0.5625, 0.375, 0.3984, 0.5, 0.3984, 0.375, 0.3984, 0.375, 0.3984, 0.5, 0.3984, 0.375, 0.3984, 0.625, 0.3984, 0.5, 0.3984, 0.5, 0.3984, 0.5, 0.8262, 0.375, 0.8516, 0.375, 0.8262, 0.5, 0.8008, 0.375, 0.8262, 0.375, 0.8008, 0.625, 0.8008, 0.5, 0.8262, 0.5, 0.8008, 0.2734, 0.6875, 0.2734, 0.75, 0.2734, 0.75, 0.2734, 0.625, 0.2734, 0.6875, 0.2734, 0.6875, 0.2734, 0.625, 0.2734, 0.6875, 0.2734, 0.6875, 0.7012, 0.6875, 0.6758, 0.75, 0.6758, 0.6875, 0.7012, 0.625, 0.6758, 0.6875, 0.6758, 0.625, 0.7266, 0.625, 0.7012, 0.6875, 0.7012, 0.625, 0.85, 0.6875, 0.825, 0.75, 0.825, 0.6875, 0.85, 0.625, 0.825, 0.6875, 0.825, 0.625, 0.875, 0.625, 0.85, 0.6875, 0.85, 0.625, 0.3496, 0.6875, 0.3242, 0.75, 0.3242, 0.6875, 0.3496, 0.625, 0.3242, 0.6875, 0.3242, 0.625, 0.375, 0.625, 0.3496, 0.6875, 0.3496, 0.625, 0.5, 0.975, 0.375, 1.0, 0.375, 0.975, 0.5, 0.95, 0.375, 0.975, 0.375, 0.95, 0.625, 0.95, 0.5, 0.975, 0.5, 0.95, 0.5, 0.6875, 0.375, 0.75, 0.375, 0.6875, 0.5, 0.625, 0.375, 0.6875, 0.375, 0.625, 0.625, 0.625, 0.5, 0.6875, 0.5, 0.625, 0.375, 0.4746, 0.5, 0.5, 0.375, 0.5, 0.375, 0.4492, 0.5, 0.4746, 0.375, 0.4746, 0.5, 0.4492, 0.625, 0.4746, 0.5, 0.4746, 0.5, 0.1875, 0.375, 0.25, 0.375, 0.1875, 0.5, 0.125, 0.375, 0.1875, 0.375, 0.125, 0.625, 0.125, 0.5, 0.1875, 0.5, 0.125, 0.625, 0.1875, 0.625, 0.25, 0.5, 0.25, 0.5, 0.4746, 0.625, 0.4746, 0.625, 0.5, 0.625, 0.6875, 0.625, 0.75, 0.5, 0.75, 0.625, 0.975, 0.625, 1.0, 0.5, 1.0, 0.375, 0.6875, 0.375, 0.75, 0.3496, 0.75, 0.875, 0.6875, 0.875, 0.75, 0.85, 0.75, 0.7266, 0.6875, 0.7266, 0.75, 0.7012, 0.75, 0.2734, 0.6875, 0.2734, 0.6875, 0.2734, 0.75, 0.625, 0.8262, 0.625, 0.8516, 0.5, 0.8516, 0.625, 0.3984, 0.625, 0.3984, 0.5, 0.3984, 0.2734, 0.5625, 0.2734, 0.5625, 0.2734, 0.625, 0.7266, 0.5625, 0.7266, 0.625, 0.7012, 0.625, 0.875, 0.5625, 0.875, 0.625, 0.85, 0.625, 0.375, 0.5625, 0.375, 0.625, 0.3496, 0.625, 0.625, 0.5625, 0.625, 0.625, 0.5, 0.625, 0.625, 0.0625, 0.625, 0.125, 0.5, 0.125, 0.7266, 0.5, 0.7266, 0.5, 0.7266, 0.5625, 0.2249, 0.5625, 0.2249, 0.625, 0.2, 0.625, 0.5, 0.325, 0.625, 0.325, 0.625, 0.3499, 0.2249, 0.6875, 0.2249, 0.75, 0.2, 0.75, 0.625, 0.3499, 0.625, 0.3499, 0.625, 0.3499, 0.625, 0.9001, 0.625, 0.9001, 0.5, 0.9001, 0.7751, 0.5625, 0.7751, 0.625, 0.7751, 0.625, 0.7751, 0.6875, 0.7751, 0.6875, 0.7751, 0.75, 0.625, 0.8516, 0.625, 0.8516, 0.625, 0.8516, 0.7751, 0.6875, 0.7751, 0.75, 0.7751, 0.75, 0.7751, 0.5625, 0.7751, 0.625, 0.7751, 0.625, 0.7266, 0.6875, 0.7266, 0.625, 0.7266, 0.625, 0.625, 0.9001, 0.625, 0.9001, 0.625, 0.9001, 0.625, 0.3741, 0.625, 0.3499, 0.625, 0.3499, 0.2249, 0.5625, 0.2249, 0.5625, 0.2249, 0.625, 0.5, 0.3499, 0.625, 0.3499, 0.625, 0.3499, 0.2249, 0.6875, 0.2249, 0.6875, 0.2249, 0.75, 0.625, 0.3984, 0.625, 0.3984, 0.625, 0.3984, 0.5, 0.8516, 0.625, 0.8516, 0.625, 0.8516, 0.7266, 0.5625, 0.7266, 0.5625, 0.7266, 0.625, 0.7266, 0.6875, 0.7266, 0.6875, 0.7266, 0.75, 0.625, 0.8516, 0.625, 0.8516, 0.625, 0.8516, 0.2734, 0.5625, 0.2734, 0.5625, 0.2734, 0.625, 0.625, 0.3984, 0.625, 0.3984, 0.5, 0.3984, 0.2734, 0.6875, 0.2734, 0.6875, 0.2734, 0.75, 0.2734, 0.6875, 0.2734, 0.75, 0.2249, 0.75, 0.2734, 0.5625, 0.2734, 0.625, 0.2249, 0.625, 0.625, 0.8516, 0.625, 0.8516, 0.625, 0.8759, 0.625, 0.3984, 0.625, 0.3984, 0.625, 0.3984, 0.5, 0.8516, 0.625, 0.8516, 0.625, 0.8516, 0.7266, 0.5625, 0.7266, 0.5625, 0.7266, 0.625, 0.7266, 0.6875, 0.7266, 0.75, 0.7266, 0.75, 0.175, 0.6875, 0.175, 0.75, 0.15, 0.75, 0.5, 0.275, 0.625, 0.275, 0.625, 0.3, 0.175, 0.5625, 0.175, 0.625, 0.15, 0.625, 0.825, 0.5625, 0.825, 0.625, 0.8, 0.625, 0.825, 0.6875, 0.825, 0.75, 0.8, 0.75, 0.625, 0.925, 0.625, 0.95, 0.5, 0.95, 0.3242, 0.5625, 0.3242, 0.625, 0.2988, 0.625, 0.6758, 0.5625, 0.6758, 0.625, 0.6504, 0.625, 0.625, 0.7754, 0.625, 0.8008, 0.5, 0.8008, 0.6758, 0.6875, 0.6758, 0.75, 0.6504, 0.75, 0.3242, 0.6875, 0.3242, 0.75, 0.2988, 0.75, 0.5, 0.4238, 0.625, 0.4238, 0.625, 0.4492, 0.375, 0.4238, 0.5, 0.4238, 0.5, 0.4492, 0.375, 0.3984, 0.5, 0.3984, 0.5, 0.4238, 0.5, 0.3984, 0.625, 0.3984, 0.625, 0.4238, 0.2988, 0.6875, 0.2988, 0.75, 0.2734, 0.75, 0.2988, 0.625, 0.2988, 0.6875, 0.2734, 0.6875, 0.3242, 0.625, 0.3242, 0.6875, 0.2988, 0.6875, 0.6504, 0.6875, 0.6504, 0.75, 0.625, 0.75, 0.6504, 0.625, 0.6504, 0.6875, 0.625, 0.6875, 0.6758, 0.625, 0.6758, 0.6875, 0.6504, 0.6875, 0.5, 0.7754, 0.5, 0.8008, 0.375, 0.8008, 0.5, 0.75, 0.5, 0.7754, 0.375, 0.7754, 0.625, 0.75, 0.625, 0.7754, 0.5, 0.7754, 0.6504, 0.5625, 0.6504, 0.625, 0.625, 0.625, 0.6504, 0.5, 0.6504, 0.5625, 0.625, 0.5625, 0.6758, 0.5, 0.6758, 0.5625, 0.6504, 0.5625, 0.2988, 0.5625, 0.2988, 0.625, 0.2734, 0.625, 0.2988, 0.5, 0.2988, 0.5625, 0.2734, 0.5625, 0.3242, 0.5, 0.3242, 0.5625, 0.2988, 0.5625, 0.5, 0.925, 0.5, 0.95, 0.375, 0.95, 0.5, 0.9001, 0.5, 0.925, 0.375, 0.925, 0.625, 0.9001, 0.625, 0.925, 0.5, 0.925, 0.8, 0.6875, 0.8, 0.75, 0.7751, 0.75, 0.8, 0.625, 0.8, 0.6875, 0.7751, 0.6875, 0.825, 0.625, 0.825, 0.6875, 0.8, 0.6875, 0.8, 0.5625, 0.8, 0.625, 0.7751, 0.625, 0.8, 0.5, 0.8, 0.5625, 0.7751, 0.5625, 0.825, 0.5, 0.825, 0.5625, 0.8, 0.5625, 0.15, 0.5625, 0.15, 0.625, 0.125, 0.625, 0.15, 0.5, 0.15, 0.5625, 0.125, 0.5625, 0.175, 0.5, 0.175, 0.5625, 0.15, 0.5625, 0.375, 0.275, 0.5, 0.275, 0.5, 0.3, 0.375, 0.25, 0.5, 0.25, 0.5, 0.275, 0.5, 0.25, 0.625, 0.25, 0.625, 0.275, 0.15, 0.6875, 0.15, 0.75, 0.125, 0.75, 0.15, 0.625, 0.15, 0.6875, 0.125, 0.6875, 0.175, 0.625, 0.175, 0.6875, 0.15, 0.6875, 0.7266, 0.6875, 0.7266, 0.75, 0.7266, 0.75, 0.7266, 0.625, 0.7266, 0.6875, 0.7266, 0.6875, 0.7266, 0.625, 0.7266, 0.6875, 0.7266, 0.6875, 0.7266, 0.5625, 0.7266, 0.5625, 0.7266, 0.625, 0.7266, 0.5, 0.7266, 0.5, 0.7266, 0.5625, 0.7266, 0.5, 0.7266, 0.5, 0.7266, 0.5625, 0.375, 0.8516, 0.5, 0.8516, 0.5, 0.8516, 0.375, 0.8516, 0.5, 0.8516, 0.5, 0.8516, 0.5, 0.8516, 0.625, 0.8516, 0.625, 0.8516, 0.625, 0.3984, 0.625, 0.3984, 0.625, 0.3984, 0.625, 0.3984, 0.625, 0.3984, 0.625, 0.3984, 0.625, 0.3984, 0.625, 0.3984, 0.625, 0.3984, 0.625, 0.8759, 0.625, 0.8759, 0.625, 0.9001, 0.625, 0.8759, 0.625, 0.8759, 0.625, 0.9001, 0.625, 0.8516, 0.625, 0.8516, 0.625, 0.8759, 0.2734, 0.5, 0.2734, 0.5625, 0.2249, 0.5625, 0.375, 0.3499, 0.5, 0.3499, 0.5, 0.3984, 0.2734, 0.625, 0.2734, 0.6875, 0.2249, 0.6875, 0.2734, 0.6875, 0.2734, 0.6875, 0.2734, 0.75, 0.2734, 0.625, 0.2734, 0.625, 0.2734, 0.6875, 0.2734, 0.625, 0.2734, 0.625, 0.2734, 0.6875, 0.375, 0.3984, 0.5, 0.3984, 0.5, 0.3984, 0.375, 0.3984, 0.5, 0.3984, 0.5, 0.3984, 0.625, 0.3984, 0.625, 0.3984, 0.5, 0.3984, 0.2734, 0.5625, 0.2734, 0.5625, 0.2734, 0.625, 0.2734, 0.5, 0.2734, 0.5, 0.2734, 0.5625, 0.2734, 0.5, 0.2734, 0.5, 0.2734, 0.5625, 0.625, 0.8516, 0.625, 0.8516, 0.625, 0.8516, 0.625, 0.8516, 0.625, 0.8516, 0.625, 0.8516, 0.625, 0.8516, 0.625, 0.8516, 0.625, 0.8516, 0.7266, 0.6875, 0.7266, 0.6875, 0.7266, 0.75, 0.7266, 0.625, 0.7266, 0.625, 0.7266, 0.6875, 0.7266, 0.625, 0.7266, 0.625, 0.7266, 0.6875, 0.7266, 0.5625, 0.7266, 0.5625, 0.7266, 0.625, 0.7266, 0.5, 0.7266, 0.5625, 0.7266, 0.5625, 0.7266, 0.5, 0.7266, 0.5625, 0.7266, 0.5625, 0.375, 0.8516, 0.5, 0.8516, 0.5, 0.8516, 0.375, 0.8516, 0.5, 0.8516, 0.5, 0.8516, 0.5, 0.8516, 0.625, 0.8516, 0.625, 0.8516, 0.625, 0.3984, 0.625, 0.3984, 0.625, 0.3984, 0.625, 0.3984, 0.625, 0.3984, 0.625, 0.3984, 0.625, 0.3984, 0.625, 0.3984, 0.625, 0.3984, 0.2249, 0.6875, 0.2249, 0.6875, 0.2249, 0.75, 0.2249, 0.625, 0.2249, 0.625, 0.2249, 0.6875, 0.2249, 0.625, 0.2249, 0.625, 0.2249, 0.6875, 0.375, 0.3499, 0.5, 0.3499, 0.5, 0.3499, 0.375, 0.3499, 0.5, 0.3499, 0.5, 0.3499, 0.5, 0.3499, 0.625, 0.3499, 0.625, 0.3499, 0.2249, 0.5625, 0.2249, 0.5625, 0.2249, 0.625, 0.2249, 0.5, 0.2249, 0.5, 0.2249, 0.5625, 0.2249, 0.5, 0.2249, 0.5, 0.2249, 0.5625, 0.625, 0.3741, 0.625, 0.3741, 0.625, 0.3984, 0.625, 0.3741, 0.625, 0.3741, 0.625, 0.3984, 0.625, 0.3741, 0.625, 0.3499, 0.625, 0.3499, 0.5, 0.8516, 0.5, 0.9001, 0.375, 0.9001, 0.7266, 0.625, 0.7266, 0.5625, 0.7751, 0.5625, 0.7751, 0.625, 0.7751, 0.6875, 0.7266, 0.6875, 0.625, 0.9001, 0.625, 0.9001, 0.625, 0.9001, 0.625, 0.9001, 0.625, 0.9001, 0.625, 0.9001, 0.625, 0.9001, 0.625, 0.9001, 0.625, 0.9001, 0.7266, 0.75, 0.7266, 0.6875, 0.7266, 0.6875, 0.7266, 0.75, 0.7266, 0.6875, 0.7266, 0.6875, 0.7266, 0.6875, 0.7266, 0.625, 0.7266, 0.625, 0.7751, 0.5, 0.7751, 0.5625, 0.7751, 0.5625, 0.7751, 0.5, 0.7751, 0.5625, 0.7751, 0.5625, 0.7751, 0.5625, 0.7751, 0.625, 0.7751, 0.625, 0.7751, 0.625, 0.7751, 0.6875, 0.7751, 0.6875, 0.7751, 0.625, 0.7751, 0.6875, 0.7751, 0.6875, 0.7751, 0.6875, 0.7751, 0.75, 0.7751, 0.75, 0.625, 0.8516, 0.625, 0.8516, 0.625, 0.8516, 0.625, 0.8516, 0.625, 0.8516, 0.625, 0.8516, 0.625, 0.8516, 0.625, 0.8516, 0.625, 0.8516, 0.7751, 0.6875, 0.7751, 0.6875, 0.7751, 0.75, 0.7751, 0.625, 0.7751, 0.625, 0.7751, 0.6875, 0.7751, 0.625, 0.7751, 0.625, 0.7751, 0.6875, 0.7751, 0.5625, 0.7751, 0.625, 0.7751, 0.625, 0.7751, 0.5, 0.7751, 0.5625, 0.7751, 0.5625, 0.7751, 0.5, 0.7751, 0.5625, 0.7751, 0.5625, 0.375, 0.9001, 0.5, 0.9001, 0.5, 0.9001, 0.375, 0.9001, 0.5, 0.9001, 0.5, 0.9001, 0.625, 0.9001, 0.625, 0.9001, 0.5, 0.9001, 0.625, 0.3499, 0.625, 0.3499, 0.625, 0.3499, 0.625, 0.3499, 0.625, 0.3499, 0.625, 0.3499, 0.625, 0.3499, 0.625, 0.3499, 0.625, 0.3499, 0.2, 0.6875, 0.2, 0.75, 0.175, 0.75, 0.2, 0.625, 0.2, 0.6875, 0.175, 0.6875, 0.2249, 0.625, 0.2249, 0.6875, 0.2, 0.6875, 0.375, 0.325, 0.5, 0.325, 0.5, 0.3499, 0.375, 0.3, 0.5, 0.3, 0.5, 0.325, 0.5, 0.3, 0.625, 0.3, 0.625, 0.325, 0.2, 0.5625, 0.2, 0.625, 0.175, 0.625, 0.2, 0.5, 0.2, 0.5625, 0.175, 0.5625, 0.2249, 0.5, 0.2249, 0.5625, 0.2, 0.5625, 0.7266, 0.625, 0.7266, 0.5625, 0.7266, 0.5625, 0.7266, 0.625, 0.7266, 0.5625, 0.7266, 0.5625, 0.7266, 0.5, 0.7266, 0.5, 0.7266, 0.5625, 0.5, 0.0625, 0.5, 0.125, 0.375, 0.125, 0.5, 0.0, 0.5, 0.0625, 0.375, 0.0625, 0.625, 0.0, 0.625, 0.0625, 0.5, 0.0625, 0.5, 0.5625, 0.5, 0.625, 0.375, 0.625, 0.5, 0.5, 0.5, 0.5625, 0.375, 0.5625, 0.625, 0.5, 0.625, 0.5625, 0.5, 0.5625, 0.3496, 0.5625, 0.3496, 0.625, 0.3242, 0.625, 0.3496, 0.5, 0.3496, 0.5625, 0.3242, 0.5625, 0.375, 0.5, 0.375, 0.5625, 0.3496, 0.5625, 0.85, 0.5625, 0.85, 0.625, 0.825, 0.625, 0.85, 0.5, 0.85, 0.5625, 0.825, 0.5625, 0.875, 0.5, 0.875, 0.5625, 0.85, 0.5625, 0.7012, 0.5625, 0.7012, 0.625, 0.6758, 0.625, 0.7012, 0.5, 0.7012, 0.5625, 0.6758, 0.5625, 0.7266, 0.5, 0.7266, 0.5625, 0.7012, 0.5625, 0.2734, 0.5625, 0.2734, 0.5625, 0.2734, 0.625, 0.2734, 0.5, 0.2734, 0.5, 0.2734, 0.5625, 0.2734, 0.5, 0.2734, 0.5, 0.2734, 0.5625, 0.375, 0.3984, 0.5, 0.3984, 0.5, 0.3984, 0.375, 0.3984, 0.5, 0.3984, 0.5, 0.3984, 0.625, 0.3984, 0.625, 0.3984, 0.5, 0.3984, 0.5, 0.8262, 0.5, 0.8516, 0.375, 0.8516, 0.5, 0.8008, 0.5, 0.8262, 0.375, 0.8262, 0.625, 0.8008, 0.625, 0.8262, 0.5, 0.8262, 0.2734, 0.6875, 0.2734, 0.6875, 0.2734, 0.75, 0.2734, 0.625, 0.2734, 0.625, 0.2734, 0.6875, 0.2734, 0.625, 0.2734, 0.625, 0.2734, 0.6875, 0.7012, 0.6875, 0.7012, 0.75, 0.6758, 0.75, 0.7012, 0.625, 0.7012, 0.6875, 0.6758, 0.6875, 0.7266, 0.625, 0.7266, 0.6875, 0.7012, 0.6875, 0.85, 0.6875, 0.85, 0.75, 0.825, 0.75, 0.85, 0.625, 0.85, 0.6875, 0.825, 0.6875, 0.875, 0.625, 0.875, 0.6875, 0.85, 0.6875, 0.3496, 0.6875, 0.3496, 0.75, 0.3242, 0.75, 0.3496, 0.625, 0.3496, 0.6875, 0.3242, 0.6875, 0.375, 0.625, 0.375, 0.6875, 0.3496, 0.6875, 0.5, 0.975, 0.5, 1.0, 0.375, 1.0, 0.5, 0.95, 0.5, 0.975, 0.375, 0.975, 0.625, 0.95, 0.625, 0.975, 0.5, 0.975, 0.5, 0.6875, 0.5, 0.75, 0.375, 0.75, 0.5, 0.625, 0.5, 0.6875, 0.375, 0.6875, 0.625, 0.625, 0.625, 0.6875, 0.5, 0.6875, 0.375, 0.4746, 0.5, 0.4746, 0.5, 0.5, 0.375, 0.4492, 0.5, 0.4492, 0.5, 0.4746, 0.5, 0.4492, 0.625, 0.4492, 0.625, 0.4746, 0.5, 0.1875, 0.5, 0.25, 0.375, 0.25, 0.5, 0.125, 0.5, 0.1875, 0.375, 0.1875, 0.625, 0.125, 0.625, 0.1875, 0.5, 0.1875])
me_cube_005.materials.append(mat_material)
me_cube_005.update()
me_cube_024 = bpy.data.meshes.new('Cube.024')
me_cube_024.from_pydata([], [], [])
_uv = me_cube_024.uv_layers.new(name='UVMap')
_uv.uv.foreach_set('vector', [])
me_cube_024.update()
me_cubo = bpy.data.meshes.new('Cubo')
me_cubo.from_pydata([(-1.0, -1.0, -1.0), (-1.0, -1.0, 1.0), (-1.0, 1.0, -1.0), (-1.0, 1.0, 1.0), (1.0, -1.0, -1.0), (1.0, -1.0, 1.0), (1.0, 1.0, -1.0), (1.0, 1.0, 1.0)], [], [(0, 1, 3, 2), (2, 3, 7, 6), (6, 7, 5, 4), (4, 5, 1, 0), (2, 6, 4, 0), (7, 3, 1, 5)])
_uv = me_cubo.uv_layers.new(name='MapaUV')
_uv.uv.foreach_set('vector', [0.375, 0.0, 0.625, 0.0, 0.625, 0.25, 0.375, 0.25, 0.375, 0.25, 0.625, 0.25, 0.625, 0.5, 0.375, 0.5, 0.375, 0.5, 0.625, 0.5, 0.625, 0.75, 0.375, 0.75, 0.375, 0.75, 0.625, 0.75, 0.625, 1.0, 0.375, 1.0, 0.125, 0.5, 0.375, 0.5, 0.375, 0.75, 0.125, 0.75, 0.625, 0.5, 0.875, 0.5, 0.875, 0.75, 0.625, 0.75])
me_cubo.materials.append(mat_material_001)
me_cubo.update()
me_cube_001 = bpy.data.meshes.new('Cube.001')
me_cube_001.from_pydata([(-4.219, -4.181, -2.203), (-0.5985, 0.5896, 2.203), (-4.219, 4.285, -2.203), (-0.5985, 0.6843, 2.203), (4.219, -4.078, -2.203), (-0.5637, 0.6539, 2.203), (4.219, 4.285, -2.203), (-0.5637, 0.7486, 2.203), (-0.7169, 0.5066, 2.203), (-0.5637, 0.5709, 2.203), (-5.625, -5.575, -4.522), (-2.051, -0.8472, -0.1165), (-5.625, 5.575, -4.522), (-2.051, 1.67, -0.1165), (5.625, -5.575, -4.522), (0.9421, -0.7614, -0.1165), (5.625, 5.575, -4.522), (0.9421, 1.756, -0.1165), (-7.031, -6.969, -8.145), (-2.564, -1.059, -2.639), (-7.031, 6.969, -8.145), (-2.564, 2.088, -2.639), (7.031, -6.969, -8.145), (1.178, -0.9518, -2.639), (7.031, 6.969, -8.145), (1.178, 2.195, -2.639), (-1.913, -0.6715, -14.47), (-1.913, -0.6715, -1.076), (-1.913, 1.595, -14.47), (-1.913, 1.595, -1.076), (0.849, -0.6715, -14.47), (0.849, -0.6715, -1.076), (0.849, 1.595, -14.47), (0.849, 1.595, -1.076)], [(9, 8)], [(0, 1, 3, 2), (2, 3, 7, 6), (6, 7, 5, 4), (4, 5, 1, 0), (2, 6, 4, 0), (7, 3, 1, 5), (10, 11, 13, 12), (12, 13, 17, 16), (16, 17, 15, 14), (14, 15, 11, 10), (12, 16, 14, 10), (17, 13, 11, 15), (18, 19, 21, 20), (20, 21, 25, 24), (24, 25, 23, 22), (22, 23, 19, 18), (20, 24, 22, 18), (25, 21, 19, 23), (26, 27, 29, 28), (28, 29, 33, 32), (32, 33, 31, 30), (30, 31, 27, 26), (28, 32, 30, 26), (33, 29, 27, 31)])
me_cube_001.polygons.foreach_set('material_index', [2, 2, 2, 2, 2, 0, 2, 2, 2, 2, 2, 0, 2, 2, 2, 2, 2, 0, 0, 0, 0, 0, 0, 0])
_uv = me_cube_001.uv_layers.new(name='UVMap')
_uv.uv.foreach_set('vector', [0.375, 0.0, 0.625, 0.0, 0.625, 0.25, 0.375, 0.25, 0.375, 0.25, 0.625, 0.25, 0.625, 0.5, 0.375, 0.5, 0.375, 0.5, 0.625, 0.5, 0.625, 0.75, 0.375, 0.75, 0.375, 0.75, 0.625, 0.75, 0.625, 1.0, 0.375, 1.0, 0.125, 0.5, 0.375, 0.5, 0.375, 0.75, 0.125, 0.75, 0.625, 0.5, 0.875, 0.5, 0.875, 0.75, 0.625, 0.75, 0.375, 0.0, 0.625, 0.0, 0.625, 0.25, 0.375, 0.25, 0.375, 0.25, 0.625, 0.25, 0.625, 0.5, 0.375, 0.5, 0.375, 0.5, 0.625, 0.5, 0.625, 0.75, 0.375, 0.75, 0.375, 0.75, 0.625, 0.75, 0.625, 1.0, 0.375, 1.0, 0.125, 0.5, 0.375, 0.5, 0.375, 0.75, 0.125, 0.75, 0.625, 0.5, 0.875, 0.5, 0.875, 0.75, 0.625, 0.75, 0.375, 0.0, 0.625, 0.0, 0.625, 0.25, 0.375, 0.25, 0.375, 0.25, 0.625, 0.25, 0.625, 0.5, 0.375, 0.5, 0.375, 0.5, 0.625, 0.5, 0.625, 0.75, 0.375, 0.75, 0.375, 0.75, 0.625, 0.75, 0.625, 1.0, 0.375, 1.0, 0.125, 0.5, 0.375, 0.5, 0.375, 0.75, 0.125, 0.75, 0.625, 0.5, 0.875, 0.5, 0.875, 0.75, 0.625, 0.75, 0.375, 0.0, 0.625, 0.0, 0.625, 0.25, 0.375, 0.25, 0.375, 0.25, 0.625, 0.25, 0.625, 0.5, 0.375, 0.5, 0.375, 0.5, 0.625, 0.5, 0.625, 0.75, 0.375, 0.75, 0.375, 0.75, 0.625, 0.75, 0.625, 1.0, 0.375, 1.0, 0.125, 0.5, 0.375, 0.5, 0.375, 0.75, 0.125, 0.75, 0.625, 0.5, 0.875, 0.5, 0.875, 0.75, 0.625, 0.75])
me_cube_001.materials.append(mat_material_001)
me_cube_001.materials.append(mat_material)
me_cube_001.materials.append(mat_material_004)
me_cube_001.update()
me_cube_002 = bpy.data.meshes.new('Cube.002')
me_cube_002.from_pydata([(-4.219, -4.181, -2.203), (-0.5985, 0.5896, 2.203), (-4.219, 4.285, -2.203), (-0.5985, 0.6843, 2.203), (4.219, -4.078, -2.203), (-0.5637, 0.6539, 2.203), (4.219, 4.285, -2.203), (-0.5637, 0.7486, 2.203), (-0.7169, 0.5066, 2.203), (-0.5637, 0.5709, 2.203), (-5.625, -5.575, -4.522), (-2.051, -0.8472, -0.1165), (-5.625, 5.575, -4.522), (-2.051, 1.67, -0.1165), (5.625, -5.575, -4.522), (0.9421, -0.7614, -0.1165), (5.625, 5.575, -4.522), (0.9421, 1.756, -0.1165), (-7.031, -6.969, -8.145), (-2.564, -1.059, -2.639), (-7.031, 6.969, -8.145), (-2.564, 2.088, -2.639), (7.031, -6.969, -8.145), (1.178, -0.9518, -2.639), (7.031, 6.969, -8.145), (1.178, 2.195, -2.639), (-1.913, -0.6715, -14.47), (-1.913, -0.6715, -1.076), (-1.913, 1.595, -14.47), (-1.913, 1.595, -1.076), (0.849, -0.6715, -14.47), (0.849, -0.6715, -1.076), (0.849, 1.595, -14.47), (0.849, 1.595, -1.076)], [(9, 8)], [(0, 1, 3, 2), (2, 3, 7, 6), (6, 7, 5, 4), (4, 5, 1, 0), (2, 6, 4, 0), (7, 3, 1, 5), (10, 11, 13, 12), (12, 13, 17, 16), (16, 17, 15, 14), (14, 15, 11, 10), (12, 16, 14, 10), (17, 13, 11, 15), (18, 19, 21, 20), (20, 21, 25, 24), (24, 25, 23, 22), (22, 23, 19, 18), (20, 24, 22, 18), (25, 21, 19, 23), (26, 27, 29, 28), (28, 29, 33, 32), (32, 33, 31, 30), (30, 31, 27, 26), (28, 32, 30, 26), (33, 29, 27, 31)])
me_cube_002.polygons.foreach_set('material_index', [0, 0, 0, 0, 0, 0, 0, 0, 0, 0, 0, 0, 0, 0, 0, 0, 0, 0, 1, 1, 1, 1, 0, 0])
_uv = me_cube_002.uv_layers.new(name='UVMap')
_uv.uv.foreach_set('vector', [0.375, 0.0, 0.625, 0.0, 0.625, 0.25, 0.375, 0.25, 0.375, 0.25, 0.625, 0.25, 0.625, 0.5, 0.375, 0.5, 0.375, 0.5, 0.625, 0.5, 0.625, 0.75, 0.375, 0.75, 0.375, 0.75, 0.625, 0.75, 0.625, 1.0, 0.375, 1.0, 0.125, 0.5, 0.375, 0.5, 0.375, 0.75, 0.125, 0.75, 0.625, 0.5, 0.875, 0.5, 0.875, 0.75, 0.625, 0.75, 0.375, 0.0, 0.625, 0.0, 0.625, 0.25, 0.375, 0.25, 0.375, 0.25, 0.625, 0.25, 0.625, 0.5, 0.375, 0.5, 0.375, 0.5, 0.625, 0.5, 0.625, 0.75, 0.375, 0.75, 0.375, 0.75, 0.625, 0.75, 0.625, 1.0, 0.375, 1.0, 0.125, 0.5, 0.375, 0.5, 0.375, 0.75, 0.125, 0.75, 0.625, 0.5, 0.875, 0.5, 0.875, 0.75, 0.625, 0.75, 0.375, 0.0, 0.625, 0.0, 0.625, 0.25, 0.375, 0.25, 0.375, 0.25, 0.625, 0.25, 0.625, 0.5, 0.375, 0.5, 0.375, 0.5, 0.625, 0.5, 0.625, 0.75, 0.375, 0.75, 0.375, 0.75, 0.625, 0.75, 0.625, 1.0, 0.375, 1.0, 0.125, 0.5, 0.375, 0.5, 0.375, 0.75, 0.125, 0.75, 0.625, 0.5, 0.875, 0.5, 0.875, 0.75, 0.625, 0.75, 0.375, 0.0, 0.625, 0.0, 0.625, 0.25, 0.375, 0.25, 0.375, 0.25, 0.625, 0.25, 0.625, 0.5, 0.375, 0.5, 0.375, 0.5, 0.625, 0.5, 0.625, 0.75, 0.375, 0.75, 0.375, 0.75, 0.625, 0.75, 0.625, 1.0, 0.375, 1.0, 0.125, 0.5, 0.375, 0.5, 0.375, 0.75, 0.125, 0.75, 0.625, 0.5, 0.875, 0.5, 0.875, 0.75, 0.625, 0.75])
me_cube_002.materials.append(mat_material_007)
me_cube_002.materials.append(mat_material_008)
me_cube_002.update()
me_cube_003 = bpy.data.meshes.new('Cube.003')
me_cube_003.from_pydata([(-4.219, -4.181, -2.203), (-0.5985, 0.5896, 2.203), (-4.219, 4.285, -2.203), (-0.5985, 0.6843, 2.203), (4.219, -4.078, -2.203), (-0.5637, 0.6539, 2.203), (4.219, 4.285, -2.203), (-0.5637, 0.7486, 2.203), (-0.7169, 0.5066, 2.203), (-0.5637, 0.5709, 2.203), (-5.625, -5.575, -4.522), (-2.051, -0.8472, -0.1165), (-5.625, 5.575, -4.522), (-2.051, 1.67, -0.1165), (5.625, -5.575, -4.522), (0.9421, -0.7614, -0.1165), (5.625, 5.575, -4.522), (0.9421, 1.756, -0.1165), (-7.031, -6.969, -8.145), (-2.564, -1.059, -2.639), (-7.031, 6.969, -8.145), (-2.564, 2.088, -2.639), (7.031, -6.969, -8.145), (1.178, -0.9518, -2.639), (7.031, 6.969, -8.145), (1.178, 2.195, -2.639), (-1.913, -0.6715, -14.47), (-1.913, -0.6715, -1.076), (-1.913, 1.595, -14.47), (-1.913, 1.595, -1.076), (0.849, -0.6715, -14.47), (0.849, -0.6715, -1.076), (0.849, 1.595, -14.47), (0.849, 1.595, -1.076)], [(9, 8)], [(0, 1, 3, 2), (2, 3, 7, 6), (6, 7, 5, 4), (4, 5, 1, 0), (2, 6, 4, 0), (7, 3, 1, 5), (10, 11, 13, 12), (12, 13, 17, 16), (16, 17, 15, 14), (14, 15, 11, 10), (12, 16, 14, 10), (17, 13, 11, 15), (18, 19, 21, 20), (20, 21, 25, 24), (24, 25, 23, 22), (22, 23, 19, 18), (20, 24, 22, 18), (25, 21, 19, 23), (26, 27, 29, 28), (28, 29, 33, 32), (32, 33, 31, 30), (30, 31, 27, 26), (28, 32, 30, 26), (33, 29, 27, 31)])
me_cube_003.polygons.foreach_set('material_index', [0, 0, 0, 0, 0, 0, 0, 0, 0, 0, 0, 0, 0, 0, 0, 0, 0, 0, 1, 1, 1, 1, 0, 0])
_uv = me_cube_003.uv_layers.new(name='UVMap')
_uv.uv.foreach_set('vector', [0.375, 0.0, 0.625, 0.0, 0.625, 0.25, 0.375, 0.25, 0.375, 0.25, 0.625, 0.25, 0.625, 0.5, 0.375, 0.5, 0.375, 0.5, 0.625, 0.5, 0.625, 0.75, 0.375, 0.75, 0.375, 0.75, 0.625, 0.75, 0.625, 1.0, 0.375, 1.0, 0.125, 0.5, 0.375, 0.5, 0.375, 0.75, 0.125, 0.75, 0.625, 0.5, 0.875, 0.5, 0.875, 0.75, 0.625, 0.75, 0.375, 0.0, 0.625, 0.0, 0.625, 0.25, 0.375, 0.25, 0.375, 0.25, 0.625, 0.25, 0.625, 0.5, 0.375, 0.5, 0.375, 0.5, 0.625, 0.5, 0.625, 0.75, 0.375, 0.75, 0.375, 0.75, 0.625, 0.75, 0.625, 1.0, 0.375, 1.0, 0.125, 0.5, 0.375, 0.5, 0.375, 0.75, 0.125, 0.75, 0.625, 0.5, 0.875, 0.5, 0.875, 0.75, 0.625, 0.75, 0.375, 0.0, 0.625, 0.0, 0.625, 0.25, 0.375, 0.25, 0.375, 0.25, 0.625, 0.25, 0.625, 0.5, 0.375, 0.5, 0.375, 0.5, 0.625, 0.5, 0.625, 0.75, 0.375, 0.75, 0.375, 0.75, 0.625, 0.75, 0.625, 1.0, 0.375, 1.0, 0.125, 0.5, 0.375, 0.5, 0.375, 0.75, 0.125, 0.75, 0.625, 0.5, 0.875, 0.5, 0.875, 0.75, 0.625, 0.75, 0.375, 0.0, 0.625, 0.0, 0.625, 0.25, 0.375, 0.25, 0.375, 0.25, 0.625, 0.25, 0.625, 0.5, 0.375, 0.5, 0.375, 0.5, 0.625, 0.5, 0.625, 0.75, 0.375, 0.75, 0.375, 0.75, 0.625, 0.75, 0.625, 1.0, 0.375, 1.0, 0.125, 0.5, 0.375, 0.5, 0.375, 0.75, 0.125, 0.75, 0.625, 0.5, 0.875, 0.5, 0.875, 0.75, 0.625, 0.75])
me_cube_003.materials.append(mat_material_007)
me_cube_003.materials.append(mat_material_005)
me_cube_003.update()
me_cube_004 = bpy.data.meshes.new('Cube.004')
me_cube_004.from_pydata([(-4.219, -4.181, -2.203), (-0.5985, 0.5896, 2.203), (-4.219, 4.285, -2.203), (-0.5985, 0.6843, 2.203), (4.219, -4.078, -2.203), (-0.5637, 0.6539, 2.203), (4.219, 4.285, -2.203), (-0.5637, 0.7486, 2.203), (-0.7169, 0.5066, 2.203), (-0.5637, 0.5709, 2.203), (-5.625, -5.575, -4.522), (-2.051, -0.8472, -0.1165), (-5.625, 5.575, -4.522), (-2.051, 1.67, -0.1165), (5.625, -5.575, -4.522), (0.9421, -0.7614, -0.1165), (5.625, 5.575, -4.522), (0.9421, 1.756, -0.1165), (-7.031, -6.969, -8.145), (-2.564, -1.059, -2.639), (-7.031, 6.969, -8.145), (-2.564, 2.088, -2.639), (7.031, -6.969, -8.145), (1.178, -0.9518, -2.639), (7.031, 6.969, -8.145), (1.178, 2.195, -2.639), (-1.913, -0.6715, -14.47), (-1.913, -0.6715, -1.076), (-1.913, 1.595, -14.47), (-1.913, 1.595, -1.076), (0.849, -0.6715, -14.47), (0.849, -0.6715, -1.076), (0.849, 1.595, -14.47), (0.849, 1.595, -1.076)], [(9, 8)], [(0, 1, 3, 2), (2, 3, 7, 6), (6, 7, 5, 4), (4, 5, 1, 0), (2, 6, 4, 0), (7, 3, 1, 5), (10, 11, 13, 12), (12, 13, 17, 16), (16, 17, 15, 14), (14, 15, 11, 10), (12, 16, 14, 10), (17, 13, 11, 15), (18, 19, 21, 20), (20, 21, 25, 24), (24, 25, 23, 22), (22, 23, 19, 18), (20, 24, 22, 18), (25, 21, 19, 23), (26, 27, 29, 28), (28, 29, 33, 32), (32, 33, 31, 30), (30, 31, 27, 26), (28, 32, 30, 26), (33, 29, 27, 31)])
me_cube_004.polygons.foreach_set('material_index', [0, 0, 0, 0, 0, 0, 0, 0, 0, 0, 0, 0, 0, 0, 0, 0, 0, 0, 1, 1, 1, 1, 0, 0])
_uv = me_cube_004.uv_layers.new(name='UVMap')
_uv.uv.foreach_set('vector', [0.375, 0.0, 0.625, 0.0, 0.625, 0.25, 0.375, 0.25, 0.375, 0.25, 0.625, 0.25, 0.625, 0.5, 0.375, 0.5, 0.375, 0.5, 0.625, 0.5, 0.625, 0.75, 0.375, 0.75, 0.375, 0.75, 0.625, 0.75, 0.625, 1.0, 0.375, 1.0, 0.125, 0.5, 0.375, 0.5, 0.375, 0.75, 0.125, 0.75, 0.625, 0.5, 0.875, 0.5, 0.875, 0.75, 0.625, 0.75, 0.375, 0.0, 0.625, 0.0, 0.625, 0.25, 0.375, 0.25, 0.375, 0.25, 0.625, 0.25, 0.625, 0.5, 0.375, 0.5, 0.375, 0.5, 0.625, 0.5, 0.625, 0.75, 0.375, 0.75, 0.375, 0.75, 0.625, 0.75, 0.625, 1.0, 0.375, 1.0, 0.125, 0.5, 0.375, 0.5, 0.375, 0.75, 0.125, 0.75, 0.625, 0.5, 0.875, 0.5, 0.875, 0.75, 0.625, 0.75, 0.375, 0.0, 0.625, 0.0, 0.625, 0.25, 0.375, 0.25, 0.375, 0.25, 0.625, 0.25, 0.625, 0.5, 0.375, 0.5, 0.375, 0.5, 0.625, 0.5, 0.625, 0.75, 0.375, 0.75, 0.375, 0.75, 0.625, 0.75, 0.625, 1.0, 0.375, 1.0, 0.125, 0.5, 0.375, 0.5, 0.375, 0.75, 0.125, 0.75, 0.625, 0.5, 0.875, 0.5, 0.875, 0.75, 0.625, 0.75, 0.375, 0.0, 0.625, 0.0, 0.625, 0.25, 0.375, 0.25, 0.375, 0.25, 0.625, 0.25, 0.625, 0.5, 0.375, 0.5, 0.375, 0.5, 0.625, 0.5, 0.625, 0.75, 0.375, 0.75, 0.375, 0.75, 0.625, 0.75, 0.625, 1.0, 0.375, 1.0, 0.125, 0.5, 0.375, 0.5, 0.375, 0.75, 0.125, 0.75, 0.625, 0.5, 0.875, 0.5, 0.875, 0.75, 0.625, 0.75])
me_cube_004.materials.append(mat_material_007)
me_cube_004.materials.append(mat_material_008)
me_cube_004.update()
me_cubo_001 = bpy.data.meshes.new('Cubo.001')
me_cubo_001.from_pydata([(-1.0, -1.0, -1.0), (-1.0, -1.0, 0.4442), (-1.0, 1.0, -1.0), (-1.0, 1.0, 0.4542), (1.0, -1.0, -1.0), (1.0, -1.0, 0.2196), (1.0, 1.0, -1.0), (1.0, 1.0, 0.3505), (-1.0, 0.9857, -1.0), (-1.0, -0.9857, -1.0), (-1.0, -0.9857, 0.3298), (-1.0, 0.9857, 0.4905), (1.0, -0.9857, -1.0), (1.0, 0.9857, -1.0), (1.0, 0.9857, 0.3323), (1.0, -0.9857, 0.4166), (-1.0, -0.8106, -1.0), (-1.0, -0.8249, -1.0), (1.0, -0.8249, -1.0), (1.0, -0.8106, -1.0), (-1.0, -1.0, -4.87), (1.0, -1.0, -4.87), (-1.0, -0.8249, -4.87), (1.0, -0.8249, -4.87), (1.0, 1.0, -4.892), (-1.0, 1.0, -4.892), (1.0, 0.9857, -4.892), (-1.0, 0.9857, -4.892), (0.3333, 1.0, -4.892), (-0.3333, 1.0, -4.892), (1.0, 0.9905, -4.892), (1.0, 0.9952, -4.892), (-1.0, 0.9952, -4.892), (-1.0, 0.9905, -4.892), (0.3333, 0.9857, -4.892), (-0.3333, 0.9857, -4.892), (-0.3333, 0.9952, -4.892), (-0.3333, 0.9905, -4.892), (0.3333, 0.9952, -4.892), (0.3333, 0.9905, -4.892), (-1.0, -0.4928, 1.398), (-1.0, 2.98e-08, -0.4274), (-1.0, 0.4928, 0.8641), (1.0, 0.4928, -0.3296), (1.0, -2.98e-08, 0.3562), (1.0, -0.4928, 1.302), (-0.5, 0.9857, 0.4136), (0.0, 0.9857, 0.1552), (0.5, 0.9857, 0.5415), (-0.5, -0.9857, 0.3061), (0.0, -0.9857, 0.3283), (0.5, -0.9857, 0.3008), (0.5, 0.4928, 1.013), (0.5, -2.98e-08, 1.0), (0.5, -0.4928, 0.8522), (0.0, 0.4928, 0.9496), (0.0, -2.98e-08, 0.4847), (0.0, -0.4928, -0.07074), (-0.5, 0.4928, 0.7865), (-0.5, -2.98e-08, 1.0), (-0.5, -0.4928, 1.273)], [], [(8, 11, 3, 2), (2, 3, 7, 6), (12, 15, 5, 4), (4, 5, 1, 0), (0, 9, 16, 17), (15, 51, 50, 49, 10, 1, 5), (7, 3, 11, 46, 47, 48, 14), (40, 49, 60), (2, 6, 24, 28, 29, 25), (8, 13, 12, 9), (6, 7, 14, 13), (13, 14, 43, 44, 45, 15, 12), (0, 1, 10, 9), (9, 10, 40, 41, 42, 11, 8), (16, 19, 18, 17), (12, 4, 18, 19), (9, 12, 19, 16), (0, 17, 22, 20), (21, 20, 22, 23), (17, 18, 23, 22), (18, 4, 21, 23), (4, 0, 20, 21), (39, 30, 26, 34), (13, 8, 27, 35, 34, 26), (6, 13, 26, 30, 31, 24), (8, 2, 25, 32, 33, 27), (33, 37, 35, 27), (37, 39, 34, 35), (25, 29, 36, 32), (32, 36, 37, 33), (29, 28, 38, 36), (36, 38, 39, 37), (28, 24, 31, 38), (38, 31, 30, 39), (54, 15, 45), (57, 51, 54), (60, 50, 57), (48, 43, 14), (52, 44, 43), (53, 45, 44), (47, 52, 48), (55, 53, 52), (56, 54, 53), (46, 55, 47), (58, 56, 55), (59, 57, 56), (11, 58, 46), (42, 59, 58), (41, 60, 59), (40, 10, 49), (54, 51, 15), (57, 50, 51), (60, 49, 50), (48, 52, 43), (52, 53, 44), (53, 54, 45), (47, 55, 52), (55, 56, 53), (56, 57, 54), (46, 58, 55), (58, 59, 56), (59, 60, 57), (11, 42, 58), (42, 41, 59), (41, 40, 60)])
_uv = me_cubo_001.uv_layers.new(name='MapaUV')
_uv.uv.foreach_set('vector', [0.375, 0.1667, 0.625, 0.1667, 0.625, 0.25, 0.375, 0.25, 0.375, 0.25, 0.625, 0.25, 0.625, 0.5, 0.375, 0.5, 0.375, 0.6667, 0.625, 0.6667, 0.625, 0.75, 0.375, 0.75, 0.375, 0.75, 0.625, 0.75, 0.625, 1.0, 0.375, 1.0, 0.375, 0.0, 0.375, 0.08333, 0.375, 0.08333, 0.375, 0.0, 0.625, 0.6667, 0.6875, 0.6667, 0.75, 0.6667, 0.8125, 0.6667, 0.875, 0.6667, 0.875, 0.75, 0.625, 0.75, 0.625, 0.5, 0.875, 0.5, 0.875, 0.5833, 0.8125, 0.5833, 0.75, 0.5833, 0.6875, 0.5833, 0.625, 0.5833, 0.875, 0.6458, 0.8125, 0.6667, 0.8125, 0.6458, 0.375, 0.25, 0.375, 0.5, 0.375, 0.5, 0.375, 0.4167, 0.375, 0.3333, 0.375, 0.25, 0.125, 0.5833, 0.375, 0.5833, 0.375, 0.6667, 0.125, 0.6667, 0.375, 0.5, 0.625, 0.5, 0.625, 0.5833, 0.375, 0.5833, 0.375, 0.5833, 0.625, 0.5833, 0.625, 0.6042, 0.625, 0.625, 0.625, 0.6458, 0.625, 0.6667, 0.375, 0.6667, 0.375, 0.0, 0.625, 0.0, 0.625, 0.08333, 0.375, 0.08333, 0.375, 0.08333, 0.625, 0.08333, 0.625, 0.1042, 0.625, 0.125, 0.625, 0.1458, 0.625, 0.1667, 0.375, 0.1667, 0.125, 0.6667, 0.375, 0.6667, 0.375, 0.75, 0.125, 0.75, 0.375, 0.6667, 0.375, 0.75, 0.375, 0.75, 0.375, 0.6667, 0.125, 0.6667, 0.375, 0.6667, 0.375, 0.6667, 0.125, 0.6667, 0.375, 0.0, 0.375, 0.0, 0.375, 0.0, 0.375, 0.0, 0.375, 0.75, 0.375, 1.0, 0.375, 1.0, 0.375, 0.75, 0.125, 0.75, 0.375, 0.75, 0.375, 0.75, 0.125, 0.75, 0.375, 0.75, 0.375, 0.75, 0.375, 0.75, 0.375, 0.75, 0.375, 0.75, 0.375, 1.0, 0.375, 1.0, 0.375, 0.75, 0.2917, 0.5556, 0.375, 0.5556, 0.375, 0.5833, 0.2917, 0.5833, 0.375, 0.5833, 0.125, 0.5833, 0.125, 0.5833, 0.2083, 0.5833, 0.2917, 0.5833, 0.375, 0.5833, 0.375, 0.5, 0.375, 0.5833, 0.375, 0.5833, 0.375, 0.5556, 0.375, 0.5278, 0.375, 0.5, 0.375, 0.1667, 0.375, 0.25, 0.375, 0.25, 0.375, 0.2222, 0.375, 0.1944, 0.375, 0.1667, 0.125, 0.5556, 0.2083, 0.5556, 0.2083, 0.5833, 0.125, 0.5833, 0.2083, 0.5556, 0.2917, 0.5556, 0.2917, 0.5833, 0.2083, 0.5833, 0.125, 0.5, 0.2083, 0.5, 0.2083, 0.5278, 0.125, 0.5278, 0.125, 0.5278, 0.2083, 0.5278, 0.2083, 0.5556, 0.125, 0.5556, 0.2083, 0.5, 0.2917, 0.5, 0.2917, 0.5278, 0.2083, 0.5278, 0.2083, 0.5278, 0.2917, 0.5278, 0.2917, 0.5556, 0.2083, 0.5556, 0.2917, 0.5, 0.375, 0.5, 0.375, 0.5278, 0.2917, 0.5278, 0.2917, 0.5278, 0.375, 0.5278, 0.375, 0.5556, 0.2917, 0.5556, 0.6875, 0.6458, 0.625, 0.6667, 0.625, 0.6458, 0.75, 0.6458, 0.6875, 0.6667, 0.6875, 0.6458, 0.8125, 0.6458, 0.75, 0.6667, 0.75, 0.6458, 0.6875, 0.5833, 0.625, 0.6042, 0.625, 0.5833, 0.6875, 0.6042, 0.625, 0.625, 0.625, 0.6042, 0.6875, 0.625, 0.625, 0.6458, 0.625, 0.625, 0.75, 0.5833, 0.6875, 0.6042, 0.6875, 0.5833, 0.75, 0.6042, 0.6875, 0.625, 0.6875, 0.6042, 0.75, 0.625, 0.6875, 0.6458, 0.6875, 0.625, 0.8125, 0.5833, 0.75, 0.6042, 0.75, 0.5833, 0.8125, 0.6042, 0.75, 0.625, 0.75, 0.6042, 0.8125, 0.625, 0.75, 0.6458, 0.75, 0.625, 0.875, 0.5833, 0.8125, 0.6042, 0.8125, 0.5833, 0.875, 0.6042, 0.8125, 0.625, 0.8125, 0.6042, 0.875, 0.625, 0.8125, 0.6458, 0.8125, 0.625, 0.875, 0.6458, 0.875, 0.6667, 0.8125, 0.6667, 0.6875, 0.6458, 0.6875, 0.6667, 0.625, 0.6667, 0.75, 0.6458, 0.75, 0.6667, 0.6875, 0.6667, 0.8125, 0.6458, 0.8125, 0.6667, 0.75, 0.6667, 0.6875, 0.5833, 0.6875, 0.6042, 0.625, 0.6042, 0.6875, 0.6042, 0.6875, 0.625, 0.625, 0.625, 0.6875, 0.625, 0.6875, 0.6458, 0.625, 0.6458, 0.75, 0.5833, 0.75, 0.6042, 0.6875, 0.6042, 0.75, 0.6042, 0.75, 0.625, 0.6875, 0.625, 0.75, 0.625, 0.75, 0.6458, 0.6875, 0.6458, 0.8125, 0.5833, 0.8125, 0.6042, 0.75, 0.6042, 0.8125, 0.6042, 0.8125, 0.625, 0.75, 0.625, 0.8125, 0.625, 0.8125, 0.6458, 0.75, 0.6458, 0.875, 0.5833, 0.875, 0.6042, 0.8125, 0.6042, 0.875, 0.6042, 0.875, 0.625, 0.8125, 0.625, 0.875, 0.625, 0.875, 0.6458, 0.8125, 0.6458])
me_cubo_001.materials.append(mat_material_002)
me_cubo_001.update()
me_cube_006 = bpy.data.meshes.new('Cube.006')
me_cube_006.from_pydata([(-4.219, -4.181, -2.203), (-0.5985, 0.5896, 2.203), (-4.219, 4.285, -2.203), (-0.5985, 0.6843, 2.203), (4.219, -4.078, -2.203), (-0.5637, 0.6539, 2.203), (4.219, 4.285, -2.203), (-0.5637, 0.7486, 2.203), (-0.7169, 0.5066, 2.203), (-0.5637, 0.5709, 2.203), (-5.625, -5.575, -4.522), (-2.051, -0.8472, -0.1165), (-5.625, 5.575, -4.522), (-2.051, 1.67, -0.1165), (5.625, -5.575, -4.522), (0.9421, -0.7614, -0.1165), (5.625, 5.575, -4.522), (0.9421, 1.756, -0.1165), (-7.031, -6.969, -8.145), (-2.564, -1.059, -2.639), (-7.031, 6.969, -8.145), (-2.564, 2.088, -2.639), (7.031, -6.969, -8.145), (1.178, -0.9518, -2.639), (7.031, 6.969, -8.145), (1.178, 2.195, -2.639), (-1.913, -0.6715, -14.47), (-1.913, -0.6715, -1.076), (-1.913, 1.595, -14.47), (-1.913, 1.595, -1.076), (0.849, -0.6715, -14.47), (0.849, -0.6715, -1.076), (0.849, 1.595, -14.47), (0.849, 1.595, -1.076)], [(9, 8)], [(0, 1, 3, 2), (2, 3, 7, 6), (6, 7, 5, 4), (4, 5, 1, 0), (2, 6, 4, 0), (7, 3, 1, 5), (10, 11, 13, 12), (12, 13, 17, 16), (16, 17, 15, 14), (14, 15, 11, 10), (12, 16, 14, 10), (17, 13, 11, 15), (18, 19, 21, 20), (20, 21, 25, 24), (24, 25, 23, 22), (22, 23, 19, 18), (20, 24, 22, 18), (25, 21, 19, 23), (26, 27, 29, 28), (28, 29, 33, 32), (32, 33, 31, 30), (30, 31, 27, 26), (28, 32, 30, 26), (33, 29, 27, 31)])
me_cube_006.polygons.foreach_set('material_index', [2, 2, 2, 2, 2, 0, 2, 2, 2, 2, 2, 0, 2, 2, 2, 2, 2, 0, 0, 0, 0, 0, 0, 0])
_uv = me_cube_006.uv_layers.new(name='UVMap')
_uv.uv.foreach_set('vector', [0.375, 0.0, 0.625, 0.0, 0.625, 0.25, 0.375, 0.25, 0.375, 0.25, 0.625, 0.25, 0.625, 0.5, 0.375, 0.5, 0.375, 0.5, 0.625, 0.5, 0.625, 0.75, 0.375, 0.75, 0.375, 0.75, 0.625, 0.75, 0.625, 1.0, 0.375, 1.0, 0.125, 0.5, 0.375, 0.5, 0.375, 0.75, 0.125, 0.75, 0.625, 0.5, 0.875, 0.5, 0.875, 0.75, 0.625, 0.75, 0.375, 0.0, 0.625, 0.0, 0.625, 0.25, 0.375, 0.25, 0.375, 0.25, 0.625, 0.25, 0.625, 0.5, 0.375, 0.5, 0.375, 0.5, 0.625, 0.5, 0.625, 0.75, 0.375, 0.75, 0.375, 0.75, 0.625, 0.75, 0.625, 1.0, 0.375, 1.0, 0.125, 0.5, 0.375, 0.5, 0.375, 0.75, 0.125, 0.75, 0.625, 0.5, 0.875, 0.5, 0.875, 0.75, 0.625, 0.75, 0.375, 0.0, 0.625, 0.0, 0.625, 0.25, 0.375, 0.25, 0.375, 0.25, 0.625, 0.25, 0.625, 0.5, 0.375, 0.5, 0.375, 0.5, 0.625, 0.5, 0.625, 0.75, 0.375, 0.75, 0.375, 0.75, 0.625, 0.75, 0.625, 1.0, 0.375, 1.0, 0.125, 0.5, 0.375, 0.5, 0.375, 0.75, 0.125, 0.75, 0.625, 0.5, 0.875, 0.5, 0.875, 0.75, 0.625, 0.75, 0.375, 0.0, 0.625, 0.0, 0.625, 0.25, 0.375, 0.25, 0.375, 0.25, 0.625, 0.25, 0.625, 0.5, 0.375, 0.5, 0.375, 0.5, 0.625, 0.5, 0.625, 0.75, 0.375, 0.75, 0.375, 0.75, 0.625, 0.75, 0.625, 1.0, 0.375, 1.0, 0.125, 0.5, 0.375, 0.5, 0.375, 0.75, 0.125, 0.75, 0.625, 0.5, 0.875, 0.5, 0.875, 0.75, 0.625, 0.75])
me_cube_006.materials.append(mat_material_005)
me_cube_006.materials.append(mat_material_006)
me_cube_006.materials.append(mat_material_007)
me_cube_006.update()
me_cube_007 = bpy.data.meshes.new('Cube.007')
me_cube_007.from_pydata([(-4.219, -4.181, -2.203), (-0.5985, 0.5896, 2.203), (-4.219, 4.285, -2.203), (-0.5985, 0.6843, 2.203), (4.219, -4.078, -2.203), (-0.5637, 0.6539, 2.203), (4.219, 4.285, -2.203), (-0.5637, 0.7486, 2.203), (-0.7169, 0.5066, 2.203), (-0.5637, 0.5709, 2.203), (-5.625, -5.575, -4.522), (-2.051, -0.8472, -0.1165), (-5.625, 5.575, -4.522), (-2.051, 1.67, -0.1165), (5.625, -5.575, -4.522), (0.9421, -0.7614, -0.1165), (5.625, 5.575, -4.522), (0.9421, 1.756, -0.1165), (-7.031, -6.969, -8.145), (-2.564, -1.059, -2.639), (-7.031, 6.969, -8.145), (-2.564, 2.088, -2.639), (7.031, -6.969, -8.145), (1.178, -0.9518, -2.639), (7.031, 6.969, -8.145), (1.178, 2.195, -2.639), (-1.913, -0.6715, -14.47), (-1.913, -0.6715, -1.076), (-1.913, 1.595, -14.47), (-1.913, 1.595, -1.076), (0.849, -0.6715, -14.47), (0.849, -0.6715, -1.076), (0.849, 1.595, -14.47), (0.849, 1.595, -1.076)], [(9, 8)], [(0, 1, 3, 2), (2, 3, 7, 6), (6, 7, 5, 4), (4, 5, 1, 0), (2, 6, 4, 0), (7, 3, 1, 5), (10, 11, 13, 12), (12, 13, 17, 16), (16, 17, 15, 14), (14, 15, 11, 10), (12, 16, 14, 10), (17, 13, 11, 15), (18, 19, 21, 20), (20, 21, 25, 24), (24, 25, 23, 22), (22, 23, 19, 18), (20, 24, 22, 18), (25, 21, 19, 23), (26, 27, 29, 28), (28, 29, 33, 32), (32, 33, 31, 30), (30, 31, 27, 26), (28, 32, 30, 26), (33, 29, 27, 31)])
me_cube_007.polygons.foreach_set('material_index', [2, 2, 2, 2, 2, 0, 2, 2, 2, 2, 2, 0, 2, 2, 2, 2, 2, 0, 0, 0, 0, 0, 0, 0])
_uv = me_cube_007.uv_layers.new(name='UVMap')
_uv.uv.foreach_set('vector', [0.375, 0.0, 0.625, 0.0, 0.625, 0.25, 0.375, 0.25, 0.375, 0.25, 0.625, 0.25, 0.625, 0.5, 0.375, 0.5, 0.375, 0.5, 0.625, 0.5, 0.625, 0.75, 0.375, 0.75, 0.375, 0.75, 0.625, 0.75, 0.625, 1.0, 0.375, 1.0, 0.125, 0.5, 0.375, 0.5, 0.375, 0.75, 0.125, 0.75, 0.625, 0.5, 0.875, 0.5, 0.875, 0.75, 0.625, 0.75, 0.375, 0.0, 0.625, 0.0, 0.625, 0.25, 0.375, 0.25, 0.375, 0.25, 0.625, 0.25, 0.625, 0.5, 0.375, 0.5, 0.375, 0.5, 0.625, 0.5, 0.625, 0.75, 0.375, 0.75, 0.375, 0.75, 0.625, 0.75, 0.625, 1.0, 0.375, 1.0, 0.125, 0.5, 0.375, 0.5, 0.375, 0.75, 0.125, 0.75, 0.625, 0.5, 0.875, 0.5, 0.875, 0.75, 0.625, 0.75, 0.375, 0.0, 0.625, 0.0, 0.625, 0.25, 0.375, 0.25, 0.375, 0.25, 0.625, 0.25, 0.625, 0.5, 0.375, 0.5, 0.375, 0.5, 0.625, 0.5, 0.625, 0.75, 0.375, 0.75, 0.375, 0.75, 0.625, 0.75, 0.625, 1.0, 0.375, 1.0, 0.125, 0.5, 0.375, 0.5, 0.375, 0.75, 0.125, 0.75, 0.625, 0.5, 0.875, 0.5, 0.875, 0.75, 0.625, 0.75, 0.375, 0.0, 0.625, 0.0, 0.625, 0.25, 0.375, 0.25, 0.375, 0.25, 0.625, 0.25, 0.625, 0.5, 0.375, 0.5, 0.375, 0.5, 0.625, 0.5, 0.625, 0.75, 0.375, 0.75, 0.375, 0.75, 0.625, 0.75, 0.625, 1.0, 0.375, 1.0, 0.125, 0.5, 0.375, 0.5, 0.375, 0.75, 0.125, 0.75, 0.625, 0.5, 0.875, 0.5, 0.875, 0.75, 0.625, 0.75])
me_cube_007.materials.append(mat_material_008)
me_cube_007.materials.append(mat_material_009)
me_cube_007.materials.append(mat_material_010)
me_cube_007.update()
me_cubo_004 = bpy.data.meshes.new('Cubo.004')
me_cubo_004.from_pydata([(-0.3582, 0.004585, -0.8886), (-0.8668, -0.05826, 0.5948), (-0.8346, 0.8101, -1.003), (-0.9694, 0.8715, 0.5757), (0.4158, -0.5263, -0.7012), (0.8552, -0.902, 0.2797), (0.5028, 0.5408, -0.6304), (0.5173, 0.5143, 0.703), (-0.7204, 0.2719, -1.007), (-0.7299, -0.7032, -0.03337), (-0.8052, 0.07748, 0.3685), (-1.0, 1.0, 0.0), (-0.2562, 0.5544, -0.9233), (-0.2986, 0.6923, 0.8351), (0.8664, 0.8496, -0.02136), (0.4709, -0.3077, -0.9021), (0.6397, -0.2496, 0.486), (1.0, -1.0, 0.0), (0.2019, -0.3629, -0.7856), (0.1599, -0.6658, 0.6495), (-0.1489, -0.1053, 0.793), (0.0, 0.0, -1.0), (0.0, -1.0, 0.0), (1.0, 0.0, 0.0), (0.0, 1.0, 0.0), (-0.8657, 0.07788, 0.2309), (-0.4767, -0.4506, 0.5219)], [], [(25, 10, 3, 11), (24, 13, 7, 14), (23, 16, 5, 17), (22, 19, 1, 9), (21, 15, 4, 18), (20, 10, 1, 19), (16, 20, 19, 5), (7, 13, 20, 16), (13, 3, 10, 20), (8, 21, 18, 0), (2, 12, 21, 8), (12, 6, 15, 21), (18, 22, 9, 0), (4, 17, 22, 18), (17, 5, 19, 22), (15, 23, 17, 4), (6, 14, 23, 15), (14, 7, 16, 23), (12, 24, 14, 6), (2, 11, 24, 12), (11, 3, 13, 24), (8, 25, 11, 2), (0, 9, 25, 8), (9, 1, 10, 25)])
_uv = me_cubo_004.uv_layers.new(name='MapaUV')
_uv.uv.foreach_set('vector', [0.5, 0.125, 0.625, 0.125, 0.625, 0.25, 0.5, 0.25, 0.5, 0.375, 0.625, 0.375, 0.625, 0.5, 0.5, 0.5, 0.5, 0.625, 0.625, 0.625, 0.625, 0.75, 0.5, 0.75, 0.5, 0.875, 0.625, 0.875, 0.625, 1.0, 0.5, 1.0, 0.25, 0.625, 0.375, 0.625, 0.375, 0.75, 0.25, 0.75, 0.75, 0.625, 0.875, 0.625, 0.875, 0.75, 0.75, 0.75, 0.625, 0.625, 0.75, 0.625, 0.75, 0.75, 0.625, 0.75, 0.625, 0.5, 0.75, 0.5, 0.75, 0.625, 0.625, 0.625, 0.75, 0.5, 0.875, 0.5, 0.875, 0.625, 0.75, 0.625, 0.125, 0.625, 0.25, 0.625, 0.25, 0.75, 0.125, 0.75, 0.125, 0.5, 0.25, 0.5, 0.25, 0.625, 0.125, 0.625, 0.25, 0.5, 0.375, 0.5, 0.375, 0.625, 0.25, 0.625, 0.375, 0.875, 0.5, 0.875, 0.5, 1.0, 0.375, 1.0, 0.375, 0.75, 0.5, 0.75, 0.5, 0.875, 0.375, 0.875, 0.5, 0.75, 0.625, 0.75, 0.625, 0.875, 0.5, 0.875, 0.375, 0.625, 0.5, 0.625, 0.5, 0.75, 0.375, 0.75, 0.375, 0.5, 0.5, 0.5, 0.5, 0.625, 0.375, 0.625, 0.5, 0.5, 0.625, 0.5, 0.625, 0.625, 0.5, 0.625, 0.375, 0.375, 0.5, 0.375, 0.5, 0.5, 0.375, 0.5, 0.375, 0.25, 0.5, 0.25, 0.5, 0.375, 0.375, 0.375, 0.5, 0.25, 0.625, 0.25, 0.625, 0.375, 0.5, 0.375, 0.375, 0.125, 0.5, 0.125, 0.5, 0.25, 0.375, 0.25, 0.375, 0.0, 0.5, 0.0, 0.5, 0.125, 0.375, 0.125, 0.5, 0.0, 0.625, 0.0, 0.625, 0.125, 0.5, 0.125])
me_cubo_004.update()
me_cubo_005 = bpy.data.meshes.new('Cubo.005')
me_cubo_005.from_pydata([(-0.3582, 0.004585, -0.8886), (-0.8668, -0.05826, 0.5948), (-0.8346, 0.8101, -1.003), (-0.9694, 0.8715, 0.5757), (0.4158, -0.5263, -0.7012), (0.8552, -0.902, 0.2797), (0.5028, 0.5408, -0.6304), (0.5173, 0.5143, 0.703), (-0.7204, 0.2719, -1.007), (-0.7299, -0.7032, -0.03337), (-0.8052, 0.07748, 0.3685), (-1.0, 1.0, 0.0), (-0.2562, 0.5544, -0.9233), (-0.2986, 0.6923, 0.8351), (0.8664, 0.8496, -0.02136), (0.4709, -0.3077, -0.9021), (0.6397, -0.2496, 0.486), (1.0, -1.0, 0.0), (0.2019, -0.3629, -0.7856), (0.1599, -0.6658, 0.6495), (-0.1489, -0.1053, 0.793), (0.0, 0.0, -1.0), (0.0, -1.0, 0.0), (1.0, 0.0, 0.0), (0.0, 1.0, 0.0), (-0.8657, 0.07788, 0.2309), (-0.4767, -0.4506, 0.5219)], [], [(25, 10, 3, 11), (24, 13, 7, 14), (23, 16, 5, 17), (22, 19, 1, 9), (21, 15, 4, 18), (20, 10, 1, 19), (16, 20, 19, 5), (7, 13, 20, 16), (13, 3, 10, 20), (8, 21, 18, 0), (2, 12, 21, 8), (12, 6, 15, 21), (18, 22, 9, 0), (4, 17, 22, 18), (17, 5, 19, 22), (15, 23, 17, 4), (6, 14, 23, 15), (14, 7, 16, 23), (12, 24, 14, 6), (2, 11, 24, 12), (11, 3, 13, 24), (8, 25, 11, 2), (0, 9, 25, 8), (9, 1, 10, 25)])
_uv = me_cubo_005.uv_layers.new(name='MapaUV')
_uv.uv.foreach_set('vector', [0.5, 0.125, 0.625, 0.125, 0.625, 0.25, 0.5, 0.25, 0.5, 0.375, 0.625, 0.375, 0.625, 0.5, 0.5, 0.5, 0.5, 0.625, 0.625, 0.625, 0.625, 0.75, 0.5, 0.75, 0.5, 0.875, 0.625, 0.875, 0.625, 1.0, 0.5, 1.0, 0.25, 0.625, 0.375, 0.625, 0.375, 0.75, 0.25, 0.75, 0.75, 0.625, 0.875, 0.625, 0.875, 0.75, 0.75, 0.75, 0.625, 0.625, 0.75, 0.625, 0.75, 0.75, 0.625, 0.75, 0.625, 0.5, 0.75, 0.5, 0.75, 0.625, 0.625, 0.625, 0.75, 0.5, 0.875, 0.5, 0.875, 0.625, 0.75, 0.625, 0.125, 0.625, 0.25, 0.625, 0.25, 0.75, 0.125, 0.75, 0.125, 0.5, 0.25, 0.5, 0.25, 0.625, 0.125, 0.625, 0.25, 0.5, 0.375, 0.5, 0.375, 0.625, 0.25, 0.625, 0.375, 0.875, 0.5, 0.875, 0.5, 1.0, 0.375, 1.0, 0.375, 0.75, 0.5, 0.75, 0.5, 0.875, 0.375, 0.875, 0.5, 0.75, 0.625, 0.75, 0.625, 0.875, 0.5, 0.875, 0.375, 0.625, 0.5, 0.625, 0.5, 0.75, 0.375, 0.75, 0.375, 0.5, 0.5, 0.5, 0.5, 0.625, 0.375, 0.625, 0.5, 0.5, 0.625, 0.5, 0.625, 0.625, 0.5, 0.625, 0.375, 0.375, 0.5, 0.375, 0.5, 0.5, 0.375, 0.5, 0.375, 0.25, 0.5, 0.25, 0.5, 0.375, 0.375, 0.375, 0.5, 0.25, 0.625, 0.25, 0.625, 0.375, 0.5, 0.375, 0.375, 0.125, 0.5, 0.125, 0.5, 0.25, 0.375, 0.25, 0.375, 0.0, 0.5, 0.0, 0.5, 0.125, 0.375, 0.125, 0.5, 0.0, 0.625, 0.0, 0.625, 0.125, 0.5, 0.125])
me_cubo_005.update()
me_cubo_006 = bpy.data.meshes.new('Cubo.006')
me_cubo_006.from_pydata([(-0.3582, 0.004585, -0.8886), (-0.8668, -0.05826, 0.5948), (-0.8346, 0.8101, -1.003), (-0.9694, 0.8715, 0.5757), (0.4158, -0.5263, -0.7012), (0.8552, -0.902, 0.2797), (0.5028, 0.5408, -0.6304), (0.5173, 0.5143, 0.703), (-0.7204, 0.2719, -1.007), (-0.7299, -0.7032, -0.03337), (-0.8052, 0.07748, 0.3685), (-1.0, 1.0, 0.0), (-0.2562, 0.5544, -0.9233), (-0.2986, 0.6923, 0.8351), (0.8664, 0.8496, -0.02136), (0.4709, -0.3077, -0.9021), (0.6397, -0.2496, 0.486), (1.0, -1.0, 0.0), (0.2019, -0.3629, -0.7856), (0.1599, -0.6658, 0.6495), (-0.1489, -0.1053, 0.793), (0.0, 0.0, -1.0), (0.0, -1.0, 0.0), (1.0, 0.0, 0.0), (0.0, 1.0, 0.0), (-0.8657, 0.07788, 0.2309), (-0.4767, -0.4506, 0.5219)], [], [(25, 10, 3, 11), (24, 13, 7, 14), (23, 16, 5, 17), (22, 19, 1, 9), (21, 15, 4, 18), (20, 10, 1, 19), (16, 20, 19, 5), (7, 13, 20, 16), (13, 3, 10, 20), (8, 21, 18, 0), (2, 12, 21, 8), (12, 6, 15, 21), (18, 22, 9, 0), (4, 17, 22, 18), (17, 5, 19, 22), (15, 23, 17, 4), (6, 14, 23, 15), (14, 7, 16, 23), (12, 24, 14, 6), (2, 11, 24, 12), (11, 3, 13, 24), (8, 25, 11, 2), (0, 9, 25, 8), (9, 1, 10, 25)])
_uv = me_cubo_006.uv_layers.new(name='MapaUV')
_uv.uv.foreach_set('vector', [0.5, 0.125, 0.625, 0.125, 0.625, 0.25, 0.5, 0.25, 0.5, 0.375, 0.625, 0.375, 0.625, 0.5, 0.5, 0.5, 0.5, 0.625, 0.625, 0.625, 0.625, 0.75, 0.5, 0.75, 0.5, 0.875, 0.625, 0.875, 0.625, 1.0, 0.5, 1.0, 0.25, 0.625, 0.375, 0.625, 0.375, 0.75, 0.25, 0.75, 0.75, 0.625, 0.875, 0.625, 0.875, 0.75, 0.75, 0.75, 0.625, 0.625, 0.75, 0.625, 0.75, 0.75, 0.625, 0.75, 0.625, 0.5, 0.75, 0.5, 0.75, 0.625, 0.625, 0.625, 0.75, 0.5, 0.875, 0.5, 0.875, 0.625, 0.75, 0.625, 0.125, 0.625, 0.25, 0.625, 0.25, 0.75, 0.125, 0.75, 0.125, 0.5, 0.25, 0.5, 0.25, 0.625, 0.125, 0.625, 0.25, 0.5, 0.375, 0.5, 0.375, 0.625, 0.25, 0.625, 0.375, 0.875, 0.5, 0.875, 0.5, 1.0, 0.375, 1.0, 0.375, 0.75, 0.5, 0.75, 0.5, 0.875, 0.375, 0.875, 0.5, 0.75, 0.625, 0.75, 0.625, 0.875, 0.5, 0.875, 0.375, 0.625, 0.5, 0.625, 0.5, 0.75, 0.375, 0.75, 0.375, 0.5, 0.5, 0.5, 0.5, 0.625, 0.375, 0.625, 0.5, 0.5, 0.625, 0.5, 0.625, 0.625, 0.5, 0.625, 0.375, 0.375, 0.5, 0.375, 0.5, 0.5, 0.375, 0.5, 0.375, 0.25, 0.5, 0.25, 0.5, 0.375, 0.375, 0.375, 0.5, 0.25, 0.625, 0.25, 0.625, 0.375, 0.5, 0.375, 0.375, 0.125, 0.5, 0.125, 0.5, 0.25, 0.375, 0.25, 0.375, 0.0, 0.5, 0.0, 0.5, 0.125, 0.375, 0.125, 0.5, 0.0, 0.625, 0.0, 0.625, 0.125, 0.5, 0.125])
me_cubo_006.update()
me_cubo_007 = bpy.data.meshes.new('Cubo.007')
me_cubo_007.from_pydata([(-0.3582, 0.004585, -0.8886), (-0.8668, -0.05826, 0.5948), (-0.8346, 0.8101, -1.003), (-0.9694, 0.8715, 0.5757), (0.4158, -0.5263, -0.7012), (0.8552, -0.902, 0.2797), (0.5028, 0.5408, -0.6304), (0.5173, 0.5143, 0.703), (-0.7204, 0.2719, -1.007), (-0.7299, -0.7032, -0.03337), (-0.8052, 0.07748, 0.3685), (-1.0, 1.0, 0.0), (-0.2562, 0.5544, -0.9233), (-0.2986, 0.6923, 0.8351), (0.8664, 0.8496, -0.02136), (0.4709, -0.3077, -0.9021), (0.6397, -0.2496, 0.486), (1.0, -1.0, 0.0), (0.2019, -0.3629, -0.7856), (0.1599, -0.6658, 0.6495), (-0.1489, -0.1053, 0.793), (0.0, 0.0, -1.0), (0.0, -1.0, 0.0), (1.0, 0.0, 0.0), (0.0, 1.0, 0.0), (-0.8657, 0.07788, 0.2309), (-0.4767, -0.4506, 0.5219)], [], [(25, 10, 3, 11), (24, 13, 7, 14), (23, 16, 5, 17), (22, 19, 1, 9), (21, 15, 4, 18), (20, 10, 1, 19), (16, 20, 19, 5), (7, 13, 20, 16), (13, 3, 10, 20), (8, 21, 18, 0), (2, 12, 21, 8), (12, 6, 15, 21), (18, 22, 9, 0), (4, 17, 22, 18), (17, 5, 19, 22), (15, 23, 17, 4), (6, 14, 23, 15), (14, 7, 16, 23), (12, 24, 14, 6), (2, 11, 24, 12), (11, 3, 13, 24), (8, 25, 11, 2), (0, 9, 25, 8), (9, 1, 10, 25)])
_uv = me_cubo_007.uv_layers.new(name='MapaUV')
_uv.uv.foreach_set('vector', [0.5, 0.125, 0.625, 0.125, 0.625, 0.25, 0.5, 0.25, 0.5, 0.375, 0.625, 0.375, 0.625, 0.5, 0.5, 0.5, 0.5, 0.625, 0.625, 0.625, 0.625, 0.75, 0.5, 0.75, 0.5, 0.875, 0.625, 0.875, 0.625, 1.0, 0.5, 1.0, 0.25, 0.625, 0.375, 0.625, 0.375, 0.75, 0.25, 0.75, 0.75, 0.625, 0.875, 0.625, 0.875, 0.75, 0.75, 0.75, 0.625, 0.625, 0.75, 0.625, 0.75, 0.75, 0.625, 0.75, 0.625, 0.5, 0.75, 0.5, 0.75, 0.625, 0.625, 0.625, 0.75, 0.5, 0.875, 0.5, 0.875, 0.625, 0.75, 0.625, 0.125, 0.625, 0.25, 0.625, 0.25, 0.75, 0.125, 0.75, 0.125, 0.5, 0.25, 0.5, 0.25, 0.625, 0.125, 0.625, 0.25, 0.5, 0.375, 0.5, 0.375, 0.625, 0.25, 0.625, 0.375, 0.875, 0.5, 0.875, 0.5, 1.0, 0.375, 1.0, 0.375, 0.75, 0.5, 0.75, 0.5, 0.875, 0.375, 0.875, 0.5, 0.75, 0.625, 0.75, 0.625, 0.875, 0.5, 0.875, 0.375, 0.625, 0.5, 0.625, 0.5, 0.75, 0.375, 0.75, 0.375, 0.5, 0.5, 0.5, 0.5, 0.625, 0.375, 0.625, 0.5, 0.5, 0.625, 0.5, 0.625, 0.625, 0.5, 0.625, 0.375, 0.375, 0.5, 0.375, 0.5, 0.5, 0.375, 0.5, 0.375, 0.25, 0.5, 0.25, 0.5, 0.375, 0.375, 0.375, 0.5, 0.25, 0.625, 0.25, 0.625, 0.375, 0.5, 0.375, 0.375, 0.125, 0.5, 0.125, 0.5, 0.25, 0.375, 0.25, 0.375, 0.0, 0.5, 0.0, 0.5, 0.125, 0.375, 0.125, 0.5, 0.0, 0.625, 0.0, 0.625, 0.125, 0.5, 0.125])
me_cubo_007.update()
me_cubo_008 = bpy.data.meshes.new('Cubo.008')
me_cubo_008.from_pydata([(-0.3582, 0.004585, -0.8886), (-0.8668, -0.05826, 0.5948), (-0.8346, 0.8101, -1.003), (-0.9694, 0.8715, 0.5757), (0.4158, -0.5263, -0.7012), (0.8552, -0.902, 0.2797), (0.5028, 0.5408, -0.6304), (0.5173, 0.5143, 0.703), (-0.7204, 0.2719, -1.007), (-0.7299, -0.7032, -0.03337), (-0.8052, 0.07748, 0.3685), (-1.0, 1.0, 0.0), (-0.2562, 0.5544, -0.9233), (-0.2986, 0.6923, 0.8351), (0.8664, 0.8496, -0.02136), (0.4709, -0.3077, -0.9021), (0.6397, -0.2496, 0.486), (1.0, -1.0, 0.0), (0.2019, -0.3629, -0.7856), (0.1599, -0.6658, 0.6495), (-0.1489, -0.1053, 0.793), (0.0, 0.0, -1.0), (0.0, -1.0, 0.0), (1.0, 0.0, 0.0), (0.0, 1.0, 0.0), (-0.8657, 0.07788, 0.2309), (-0.4767, -0.4506, 0.5219)], [], [(25, 10, 3, 11), (24, 13, 7, 14), (23, 16, 5, 17), (22, 19, 1, 9), (21, 15, 4, 18), (20, 10, 1, 19), (16, 20, 19, 5), (7, 13, 20, 16), (13, 3, 10, 20), (8, 21, 18, 0), (2, 12, 21, 8), (12, 6, 15, 21), (18, 22, 9, 0), (4, 17, 22, 18), (17, 5, 19, 22), (15, 23, 17, 4), (6, 14, 23, 15), (14, 7, 16, 23), (12, 24, 14, 6), (2, 11, 24, 12), (11, 3, 13, 24), (8, 25, 11, 2), (0, 9, 25, 8), (9, 1, 10, 25)])
_uv = me_cubo_008.uv_layers.new(name='MapaUV')
_uv.uv.foreach_set('vector', [0.5, 0.125, 0.625, 0.125, 0.625, 0.25, 0.5, 0.25, 0.5, 0.375, 0.625, 0.375, 0.625, 0.5, 0.5, 0.5, 0.5, 0.625, 0.625, 0.625, 0.625, 0.75, 0.5, 0.75, 0.5, 0.875, 0.625, 0.875, 0.625, 1.0, 0.5, 1.0, 0.25, 0.625, 0.375, 0.625, 0.375, 0.75, 0.25, 0.75, 0.75, 0.625, 0.875, 0.625, 0.875, 0.75, 0.75, 0.75, 0.625, 0.625, 0.75, 0.625, 0.75, 0.75, 0.625, 0.75, 0.625, 0.5, 0.75, 0.5, 0.75, 0.625, 0.625, 0.625, 0.75, 0.5, 0.875, 0.5, 0.875, 0.625, 0.75, 0.625, 0.125, 0.625, 0.25, 0.625, 0.25, 0.75, 0.125, 0.75, 0.125, 0.5, 0.25, 0.5, 0.25, 0.625, 0.125, 0.625, 0.25, 0.5, 0.375, 0.5, 0.375, 0.625, 0.25, 0.625, 0.375, 0.875, 0.5, 0.875, 0.5, 1.0, 0.375, 1.0, 0.375, 0.75, 0.5, 0.75, 0.5, 0.875, 0.375, 0.875, 0.5, 0.75, 0.625, 0.75, 0.625, 0.875, 0.5, 0.875, 0.375, 0.625, 0.5, 0.625, 0.5, 0.75, 0.375, 0.75, 0.375, 0.5, 0.5, 0.5, 0.5, 0.625, 0.375, 0.625, 0.5, 0.5, 0.625, 0.5, 0.625, 0.625, 0.5, 0.625, 0.375, 0.375, 0.5, 0.375, 0.5, 0.5, 0.375, 0.5, 0.375, 0.25, 0.5, 0.25, 0.5, 0.375, 0.375, 0.375, 0.5, 0.25, 0.625, 0.25, 0.625, 0.375, 0.5, 0.375, 0.375, 0.125, 0.5, 0.125, 0.5, 0.25, 0.375, 0.25, 0.375, 0.0, 0.5, 0.0, 0.5, 0.125, 0.375, 0.125, 0.5, 0.0, 0.625, 0.0, 0.625, 0.125, 0.5, 0.125])
me_cubo_008.update()
me_cubo_009 = bpy.data.meshes.new('Cubo.009')
me_cubo_009.from_pydata([(-0.3582, 0.004585, -0.8886), (-0.8668, -0.05826, 0.5948), (-0.8346, 0.8101, -1.003), (-0.9694, 0.8715, 0.5757), (0.4158, -0.5263, -0.7012), (0.8552, -0.902, 0.2797), (0.5028, 0.5408, -0.6304), (0.5173, 0.5143, 0.703), (-0.7204, 0.2719, -1.007), (-0.7299, -0.7032, -0.03337), (-0.8052, 0.07748, 0.3685), (-1.0, 1.0, 0.0), (-0.2562, 0.5544, -0.9233), (-0.2986, 0.6923, 0.8351), (0.8664, 0.8496, -0.02136), (0.4709, -0.3077, -0.9021), (0.6397, -0.2496, 0.486), (1.0, -1.0, 0.0), (0.2019, -0.3629, -0.7856), (0.1599, -0.6658, 0.6495), (-0.1489, -0.1053, 0.793), (0.0, 0.0, -1.0), (0.0, -1.0, 0.0), (1.0, 0.0, 0.0), (0.0, 1.0, 0.0), (-0.8657, 0.07788, 0.2309), (-0.4767, -0.4506, 0.5219)], [], [(25, 10, 3, 11), (24, 13, 7, 14), (23, 16, 5, 17), (22, 19, 1, 9), (21, 15, 4, 18), (20, 10, 1, 19), (16, 20, 19, 5), (7, 13, 20, 16), (13, 3, 10, 20), (8, 21, 18, 0), (2, 12, 21, 8), (12, 6, 15, 21), (18, 22, 9, 0), (4, 17, 22, 18), (17, 5, 19, 22), (15, 23, 17, 4), (6, 14, 23, 15), (14, 7, 16, 23), (12, 24, 14, 6), (2, 11, 24, 12), (11, 3, 13, 24), (8, 25, 11, 2), (0, 9, 25, 8), (9, 1, 10, 25)])
_uv = me_cubo_009.uv_layers.new(name='MapaUV')
_uv.uv.foreach_set('vector', [0.5, 0.125, 0.625, 0.125, 0.625, 0.25, 0.5, 0.25, 0.5, 0.375, 0.625, 0.375, 0.625, 0.5, 0.5, 0.5, 0.5, 0.625, 0.625, 0.625, 0.625, 0.75, 0.5, 0.75, 0.5, 0.875, 0.625, 0.875, 0.625, 1.0, 0.5, 1.0, 0.25, 0.625, 0.375, 0.625, 0.375, 0.75, 0.25, 0.75, 0.75, 0.625, 0.875, 0.625, 0.875, 0.75, 0.75, 0.75, 0.625, 0.625, 0.75, 0.625, 0.75, 0.75, 0.625, 0.75, 0.625, 0.5, 0.75, 0.5, 0.75, 0.625, 0.625, 0.625, 0.75, 0.5, 0.875, 0.5, 0.875, 0.625, 0.75, 0.625, 0.125, 0.625, 0.25, 0.625, 0.25, 0.75, 0.125, 0.75, 0.125, 0.5, 0.25, 0.5, 0.25, 0.625, 0.125, 0.625, 0.25, 0.5, 0.375, 0.5, 0.375, 0.625, 0.25, 0.625, 0.375, 0.875, 0.5, 0.875, 0.5, 1.0, 0.375, 1.0, 0.375, 0.75, 0.5, 0.75, 0.5, 0.875, 0.375, 0.875, 0.5, 0.75, 0.625, 0.75, 0.625, 0.875, 0.5, 0.875, 0.375, 0.625, 0.5, 0.625, 0.5, 0.75, 0.375, 0.75, 0.375, 0.5, 0.5, 0.5, 0.5, 0.625, 0.375, 0.625, 0.5, 0.5, 0.625, 0.5, 0.625, 0.625, 0.5, 0.625, 0.375, 0.375, 0.5, 0.375, 0.5, 0.5, 0.375, 0.5, 0.375, 0.25, 0.5, 0.25, 0.5, 0.375, 0.375, 0.375, 0.5, 0.25, 0.625, 0.25, 0.625, 0.375, 0.5, 0.375, 0.375, 0.125, 0.5, 0.125, 0.5, 0.25, 0.375, 0.25, 0.375, 0.0, 0.5, 0.0, 0.5, 0.125, 0.375, 0.125, 0.5, 0.0, 0.625, 0.0, 0.625, 0.125, 0.5, 0.125])
me_cubo_009.update()

# ---- objects
ob_cube = bpy.data.objects.new('Cube', me_cube_005)
ob_cube_016 = bpy.data.objects.new('Cube.016', me_cube_024)
ob_cubo = bpy.data.objects.new('Cubo', me_cubo)
ob_cube_001 = bpy.data.objects.new('Cube.001', me_cube_001)
ob_cube_002 = bpy.data.objects.new('Cube.002', me_cube_002)
ob_cube_003 = bpy.data.objects.new('Cube.003', me_cube_003)
ob_cube_004 = bpy.data.objects.new('Cube.004', me_cube_004)
ob_cubo_001 = bpy.data.objects.new('Cubo.001', me_cubo_001)
ob_cube_005 = bpy.data.objects.new('Cube.005', me_cube_006)
ob_cube_006 = bpy.data.objects.new('Cube.006', me_cube_007)
ob_cubo_002 = bpy.data.objects.new('Cubo.002', me_cubo_004)
ob_cubo_003 = bpy.data.objects.new('Cubo.003', me_cubo_005)
ob_cubo_004 = bpy.data.objects.new('Cubo.004', me_cubo_006)
ob_cubo_005 = bpy.data.objects.new('Cubo.005', me_cubo_007)
ob_cubo_006 = bpy.data.objects.new('Cubo.006', me_cubo_008)
ob_cubo_007 = bpy.data.objects.new('Cubo.007', me_cubo_009)
ob_sol = bpy.data.objects.new('Sol', light_sol)
ob_c_mara = bpy.data.objects.new('Cámara', cam_c_mara)

# ---- transforms, parenting, visibility, modifiers, constraints
ob_cube.location = (0.0, 0.0, 9.0)
ob_cube.scale = (1.0, 1.0, 0.7636)
ob_cube_016.location = (35.84, -16.43, 22.4)
ob_cube_016.scale = (0.85, 1.25, 0.79)
ob_cubo.location = (-0.09847, -1.635, 0.0)
ob_cubo.scale = (45.0, 45.0, 5.154)
ob_cube_001.location = (35.88, -29.85, 28.39)
ob_cube_001.scale = (0.75, 0.75, 1.0)
ob_cube_002.location = (-36.37, 32.12, 28.39)
ob_cube_002.scale = (0.75, 0.75, 1.0)
ob_cube_003.location = (-43.28, 20.87, 35.93)
ob_cube_003.scale = (0.75, 0.75, 1.409)
ob_cube_004.location = (-42.97, 47.2, 35.93)
ob_cube_004.scale = (0.75, 0.75, 1.409)
ob_cubo_001.location = (-0.4549, -0.1724, 14.0)
ob_cubo_001.scale = (9.605, 54.86, 1.817)
ob_cube_005.location = (29.06, -42.65, 37.63)
ob_cube_005.scale = (0.912, 0.912, 1.674)
ob_cube_006.location = (42.81, -46.58, 54.18)
ob_cube_006.scale = (0.9284, 0.8881, 2.802)
ob_cubo_002.location = (28.9, 35.41, 15.46)
ob_cubo_002.scale = (5.354, 5.354, 5.354)
ob_cubo_003.location = (35.73, 46.06, 16.89)
ob_cubo_003.rotation_euler = (1.121, -0.8272, 4.865)
ob_cubo_003.scale = (5.354, 5.354, 5.354)
ob_cubo_004.location = (39.29, 36.13, 15.21)
ob_cubo_004.rotation_euler = (2.985, -0.7152, -3.097)
ob_cubo_004.scale = (5.354, 5.354, 5.354)
ob_cubo_005.location = (-14.25, -36.92, 16.96)
ob_cubo_005.rotation_euler = (2.992, 5.327, -3.095)
ob_cubo_005.scale = (3.071, 3.071, 3.071)
ob_cubo_006.location = (-16.05, -31.22, 18.3)
ob_cubo_006.rotation_euler = (3.923, 3.917, 1.975)
ob_cubo_006.scale = (3.071, 3.071, 3.071)
ob_cubo_007.location = (-17.88, -35.63, 17.08)
ob_cubo_007.rotation_euler = (8.591, 2.94, -3.35)
ob_cubo_007.scale = (3.071, 3.071, 3.071)
ob_sol.location = (11.78, -14.85, 132.7)
ob_sol.rotation_euler = (-0.3258, 0.5609, 5.414)
ob_c_mara.location = (-185.1, 18.1, 182.8)
ob_c_mara.rotation_euler = (0.8796, 5.035e-07, -1.648)

# ---- collection membership
col_collection.objects.link(ob_cube)
col_collection.objects.link(ob_cube_016)
col_collection.objects.link(ob_cubo)
col_collection.objects.link(ob_cube_001)
col_collection.objects.link(ob_cube_002)
col_collection.objects.link(ob_cube_003)
col_collection.objects.link(ob_cube_004)
col_collection.objects.link(ob_cubo_001)
col_collection.objects.link(ob_cube_005)
col_collection.objects.link(ob_cube_006)
col_collection.objects.link(ob_cubo_002)
col_collection.objects.link(ob_cubo_003)
col_collection.objects.link(ob_cubo_004)
col_collection.objects.link(ob_cubo_005)
col_collection.objects.link(ob_cubo_006)
col_collection.objects.link(ob_cubo_007)
col_collection.objects.link(ob_sol)
col_collection.objects.link(ob_c_mara)

# ---- scene / render settings (as saved in the file)
scene.camera = ob_c_mara
scene.frame_start = 1; scene.frame_end = 250; scene.frame_set(3)
scene.render.engine = 'BLENDER_EEVEE_NEXT'
scene.cycles.sampling_pattern = 'TABULATED_SOBOL'
scene.view_settings.view_transform = 'Filmic'
bpy.context.view_layer.update()
